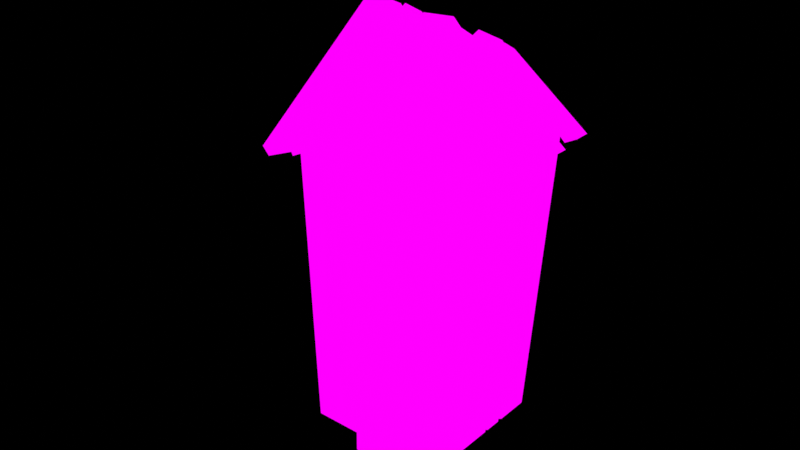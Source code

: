 # Source: quackles_OutHouse.blend  (saved by Blender 3.4.6; exported with 4.5.12 LTS)
import bpy
from mathutils import Matrix  # noqa: F401  (used for matrix-valued properties, if any)

bpy.ops.wm.read_factory_settings(use_empty=True)
scene = bpy.context.scene
scene.name = 'Scene'

# ---- collections
col_asset = bpy.data.collections.new('ASSET'); scene.collection.children.link(col_asset)

# ---- images (referenced by path relative to the original .blend; pixels are not part of the script)
import os
ASSET_DIR = os.environ.get("B2B_ASSET_DIR", "")  # directory of the original .blend (textures are referenced by path, not embedded)
HERE = os.path.dirname(os.path.abspath(__file__))  # packed textures are extracted next to this script under _unpacked/

def load_image(name, relpath, width, height, colorspace="sRGB"):
    """Load a texture the original file referenced (path relative to the .blend, or extracted next to this script)."""
    p = next((c for c in (os.path.join(HERE, relpath), os.path.join(ASSET_DIR, relpath)) if relpath and os.path.exists(c)), "")
    if p:
        img = bpy.data.images.load(p, check_existing=True)
        img.name = name
    else:  # same state as the original file: an image datablock whose file is absent (Cycles renders it pink)
        img = bpy.data.images.new(name, width, height)
        img.source = "FILE"
        img.filepath = "//" + (relpath or name)
    img.colorspace_settings.name = colorspace
    return img
img_xmasgamejam_color512_png = load_image('xmasGamejam_color512.png', 'xmasGamejam_color512.png', 1024, 1024, 'sRGB')

# ---- materials (node trees are filled in below, after node groups)
mat_gradient = bpy.data.materials.new('Gradient')
mat_gradient.use_transparent_shadow = False

# ---- node groups
ng_auto_smooth = bpy.data.node_groups.new('Auto Smooth', 'GeometryNodeTree')
_s = ng_auto_smooth.interface.new_socket(name='Geometry', in_out='OUTPUT', socket_type='NodeSocketGeometry')
_s = ng_auto_smooth.interface.new_socket(name='Geometry', in_out='INPUT', socket_type='NodeSocketGeometry')
_s = ng_auto_smooth.interface.new_socket(name='Angle', in_out='INPUT', socket_type='NodeSocketFloat')
_s.subtype = 'ANGLE'
_s.min_value = 0.0
_s.max_value = 3.142
ng_auto_smooth.is_modifier = True
_N = ng_auto_smooth.nodes; _L = ng_auto_smooth.links
n0 = _N.new('NodeGroupOutput'); n0.name = 'Group Output'; n0.location = (480, -100)
n1 = _N.new('NodeGroupInput'); n1.name = 'Group Input'; n1.location = (-420, -300)
n2 = _N.new('NodeGroupInput'); n2.name = 'Group Input.001'; n2.location = (-60, -100)
n3 = _N.new('GeometryNodeSetShadeSmooth'); n3.name = 'Set Shade Smooth'; n3.location = (120, -100)
n3.domain = 'EDGE'
n4 = _N.new('GeometryNodeSetShadeSmooth'); n4.name = 'Set Shade Smooth.001'; n4.location = (300, -100)
n5 = _N.new('GeometryNodeInputMeshEdgeAngle'); n5.name = 'Edge Angle'; n5.location = (-420, -220)
n6 = _N.new('GeometryNodeInputEdgeSmooth'); n6.name = 'Is Edge Smooth'; n6.location = (-60, -160)
n7 = _N.new('GeometryNodeInputShadeSmooth'); n7.name = 'Is Face Smooth'; n7.location = (-240, -340)
n8 = _N.new('FunctionNodeBooleanMath'); n8.name = 'Boolean Math'; n8.location = (-60, -220)
n9 = _N.new('FunctionNodeCompare'); n9.name = 'Compare'; n9.location = (-240, -180)
n9.operation = 'LESS_EQUAL'
_L.new(n5.outputs[0], n9.inputs[0])
_L.new(n4.outputs[0], n0.inputs[0])
_L.new(n1.outputs[1], n9.inputs[1])
_L.new(n9.outputs[0], n8.inputs[0])
_L.new(n7.outputs[0], n8.inputs[1])
_L.new(n2.outputs[0], n3.inputs[0])
_L.new(n6.outputs[0], n3.inputs[1])
_L.new(n3.outputs[0], n4.inputs[0])
_L.new(n8.outputs[0], n3.inputs[2])
n0.is_active_output = True

# ---- material node trees
mat_gradient.use_nodes = True; mat_gradient.node_tree.nodes.clear()
_N = mat_gradient.node_tree.nodes; _L = mat_gradient.node_tree.links
n0 = _N.new('ShaderNodeOutputMaterial'); n0.name = 'Material Output'; n0.location = (240, 300)
n1 = _N.new('ShaderNodeBsdfPrincipled'); n1.name = 'Principled BSDF'; n1.location = (-400, 100)
n1.distribution = 'GGX'
n1.subsurface_method = 'RANDOM_WALK_SKIN'
n1.inputs[2].default_value = 0.7227
n1.inputs[3].default_value = 1.45
n1.inputs[13].default_value = 0.3273
n1.inputs[27].default_value = (0.0, 0.0, 0.0, 1.0)
n1.inputs[28].default_value = 1.0
n2 = _N.new('ShaderNodeTexImage'); n2.name = 'Image Texture'; n2.location = (-720, 220)
n2.image = img_xmasgamejam_color512_png
n3 = _N.new('ShaderNodeEmission'); n3.name = 'Emission'; n3.location = (80, 300)
n4 = _N.new('ShaderNodeMapRange'); n4.name = 'Map Range'; n4.location = (-420, 480)
n4.inputs[1].default_value = 0.32
n5 = _N.new('ShaderNodeAmbientOcclusion'); n5.name = 'Ambient Occlusion'; n5.location = (-600, 500)
n5.samples = 32
n5.inputs[1].default_value = 0.23
n6 = _N.new('ShaderNodeMix'); n6.name = 'Mix'; n6.location = (-80, 300)
n6.mute = True
n6.data_type = 'RGBA'
n6.blend_type = 'MULTIPLY'
n6.inputs[0].default_value = 0.5667
_L.new(n2.outputs[0], n1.inputs[0])
_L.new(n6.outputs[2], n3.inputs[0])
_L.new(n2.outputs[0], n6.inputs[6])
_L.new(n4.outputs[0], n6.inputs[7])
_L.new(n5.outputs[0], n4.inputs[0])
_L.new(n3.outputs[0], n0.inputs[0])
n0.is_active_output = True

# ---- meshes
me_cube_010 = bpy.data.meshes.new('Cube.010')
me_cube_010.from_pydata([(24.2, 0.7465, 0.4136), (24.31, 0.7465, 0.6956), (22.45, 1.197, 0.4147), (22.56, 1.197, 0.6967), (24.12, 2.527, 0.4137), (24.23, 2.527, 0.6957), (23.06, -0.7542, -0.5752), (23.23, -0.7542, -0.3725), (20.32, 0.5309, -0.5736), (20.49, 0.5309, -0.3709), (22.93, 1.941, -0.575), (23.1, 1.941, -0.3723), (-2.92, -1.225, -1.048), (-6.362, -0.3496, 1.058), (-2.92, 25.51, -1.048), (-2.854, 32.96, 0.8515), (23.96, -1.375, -1.048), (27.41, 0.6577, 1.319), (23.96, 25.51, -1.048), (23.9, 32.96, 0.9305), (-1.41, -1.117, -0.9754), (22.76, 28.89, 1.043), (22.53, -1.346, -0.9753), (-0.9012, 29.5, 0.9078), (-1.41, 23.54, -0.9754), (22.53, 23.47, -0.9753), (10.46, 30.05, 1.393), (10.52, 0.5271, 1.927), (24.11, 0.5826, 1.236), (-3.971, -0.3306, 1.022), (17.17, 1.289, 1.23), (11.11, 0.8323, 1.223), (16.66, 1.196, 1.252), (14.72, 0.9749, 1.315), (3.425, -1.28, 1.22), (2.814, -0.09455, 1.075), (11.72, 0.5334, 1.922), (3.391, 0.1568, 1.585), (3.053, 0.1196, 1.55), (10.32, -1.181, 1.175), (16.4, 0.5725, 1.735), (20.93, -0.1816, 1.198), (21.37, 0.611, 1.532), (16.94, 0.5767, 1.687), (21.89, 0.5366, 1.226), (22.34, 0.6185, 1.492), (-1.969, -0.2463, 1.06), (-1.457, -0.2286, 1.089), (-2.531, -0.1507, 1.251), (-1.852, -0.1155, 1.32), (10.52, 2.08, 1.91), (24.11, 2.136, 1.224), (-3.971, 1.222, 1.022), (17.76, 2.726, 1.23), (11.08, 2.385, 1.223), (16.63, 2.748, 1.252), (14.69, 2.528, 1.315), (3.425, 0.2729, 1.22), (2.814, 1.458, 1.075), (11.72, 2.086, 1.898), (3.391, 1.71, 1.585), (3.053, 1.673, 1.55), (10.32, 0.3723, 1.175), (16.4, 2.125, 1.735), (21.52, 1.256, 1.198), (21.37, 2.164, 1.532), (16.94, 2.13, 1.687), (21.89, 2.09, 1.226), (22.34, 2.172, 1.492), (-1.969, 1.307, 1.06), (-1.457, 1.324, 1.089), (-2.531, 1.402, 1.251), (-1.852, 1.438, 1.32), (-2.117, 10.9, -0.9754), (-2.016, 12.36, -0.3266), (-2.397, 27.13, -0.3248), (23.67, 10.9, -0.9754), (23.57, 8.373, -0.4472), (23.26, 27.13, -0.4457), (5.954, 21.62, -0.3642), (6.079, 16.28, -0.3648), (15.13, 21.84, -0.4074), (15.26, 16.5, -0.408), (10.48, 24.4, -0.3855), (10.73, 13.72, -0.3867), (6.589, 16.62, -0.7998), (6.478, 21.32, -0.7998), (10.49, 23.76, -0.7998), (14.62, 21.51, -0.7998), (14.73, 16.81, -0.7998), (32.24, -1.135, 1.277), (27.2, 36.19, 0.898), (10.28, 37.82, 1.318), (10.31, -0.9617, 2.009), (34.01, 3.697, 1.152), (31.42, 2.797, 1.238), (10.33, 6.1, 1.883), (10.41, 7.097, 1.877), (30.7, 11.33, 1.171), (31.6, 9.869, 1.151), (10.29, 11.27, 1.792), (10.34, 11.69, 1.784), (30.46, 16.55, 1.082), (29.86, 15.4, 1.14), (10.2, 19.74, 1.69), (10.45, 20.22, 1.638), (27.89, 25.9, 1.034), (30.35, 24.08, 0.9663), (10.3, 25.41, 1.515), (10.68, 26.14, 1.556), (27.99, 31.01, 0.9448), (27.31, 30.14, 0.9885), (10.25, 33.81, 1.415), (10.44, 34.35, 1.394), (-13.03, -2.44, 0.8767), (-7.609, 36.71, 0.6557), (-12.96, 3.212, 0.8488), (-12.28, 2.37, 0.8448), (-12.24, 10.41, 0.763), (-12.46, 9.518, 0.8298), (-10.37, 18.84, 0.7853), (-12.44, 18.05, 0.7477), (-10.91, 23.88, 0.6969), (-9.473, 23.02, 0.7617), (-8.352, 31.33, 0.6789), (-10.04, 30.57, 0.6379), (30.55, -2.189, 1.241), (25.76, 35.36, 0.854), (10.52, 36.87, 1.258), (10.52, -1.895, 1.935), (32.24, 2.419, 1.113), (29.86, 2.459, 1.196), (10.52, 5.84, 1.809), (10.52, 6.207, 1.762), (29.14, 9.975, 1.144), (30.02, 9.543, 1.11), (10.52, 10.38, 1.676), (10.52, 10.76, 1.712), (28.92, 15.01, 1.049), (28.39, 15.17, 1.095), (10.52, 18.82, 1.575), (10.52, 19.18, 1.579), (26.52, 24.72, 0.9933), (28.62, 24.19, 0.9154), (10.52, 24.38, 1.455), (10.52, 24.76, 1.462), (26.61, 29.87, 0.9048), (25.73, 29.95, 0.939), (10.48, 33.24, 1.35), (10.52, 33.38, 1.333), (-11.08, -2.993, 0.8345), (-5.891, 36.07, 0.6181), (-11.09, 2.636, 0.7629), (-10.43, 2.747, 0.8025), (-10.69, 9.604, 0.744), (-10.62, 9.541, 0.7439), (-8.665, 17.88, 0.75), (-10.58, 17.47, 0.6611), (-9.456, 22.78, 0.6278), (-7.411, 22.93, 0.7086), (-6.695, 30.61, 0.6448), (-8.215, 30.29, 0.6042), (-2.084, 12.19, -0.7209), (-2.05, 12.5, -0.5637), (23.6, 9.849, -0.5677), (23.64, 10.95, -0.8202), (23.64, 10.12, -0.8202), (23.64, 9.998, -0.7863), (-2.086, 11.27, -0.7239), (-2.081, 11.34, -0.684), (23.6, 9.154, -0.5337), (23.61, 9.279, -0.5677), (-2.048, 11.91, -0.5268), (-2.053, 11.84, -0.5667), (-2.92, 3.44, -1.048), (-2.92, 4.639, -1.048), (-5.593, 6.952, 1.013), (-5.671, 6.206, 1.017), (-4.8, 14.48, 0.9661), (-4.908, 13.45, 0.9725), (-2.92, 14.64, -1.048), (-2.92, 15.37, -1.048), (-3.609, 25.79, 0.896), (-3.686, 25.05, 0.9005), (-2.92, 20.88, -1.048), (-2.92, 21.8, -1.048), (23.96, 6.868, -1.048), (23.96, 5.877, -1.048), (26.65, 7.657, 1.235), (26.57, 8.395, 1.226), (23.96, 18.88, -1.048), (23.96, 17.82, -1.048), (24.6, 26.46, 1.009), (24.47, 27.73, 0.9934), (25.3, 20.03, 1.086), (25.25, 20.51, 1.08), (23.96, 14.55, -1.048), (23.96, 13.8, -1.048), (10.91, 35.03, 1.317), (10.16, 35.04, 1.315), (20.85, 33.44, 1.021), (20.13, 33.56, 1.043), (17.92, 25.1, -1.048), (18.66, 25.1, -1.048), (5.288, 34.26, 1.142), (4.587, 34.15, 1.117), (8.811, 25.51, -1.048), (9.56, 25.51, -1.048), (12.35, 25.51, -1.048), (13.09, 25.48, -1.048), (2.117, 25.51, -1.048), (2.865, 25.51, -1.048), (1.406, 33.64, 1.003), (0.6769, 33.52, 0.9773), (-4.968, 6.547, 1.016), (-2.256, 4.007, -1.047), (-4.189, 13.93, 0.9702), (-2.255, 14.97, -1.048), (-2.983, 25.39, 0.8987), (-2.255, 21.22, -1.048), (25.94, 7.995, 1.232), (23.3, 6.342, -1.047), (23.87, 27.06, 1.002), (23.3, 18.32, -1.048), (24.61, 20.24, 1.084), (23.3, 14.14, -1.048), (18.28, 24.75, -1.045), (20.48, 33.16, 1.035), (9.191, 24.85, -1.045), (4.942, 33.54, 1.133), (12.7, 24.84, -1.045), (10.52, 34.38, 1.32), (1.048, 32.92, 0.9939), (2.497, 24.85, -1.045), (26.53, -22.48, 0.5678), (21.77, -2.867, 0.6062), (26.13, -21.59, 0.3854), (21.9, -3.963, 0.4601), (25.14, -21.83, 0.3867), (25.54, -22.73, 0.5692), (20.78, -3.109, 0.6075), (20.91, -4.205, 0.4615), (25.33, -20.88, -0.2612), (19.84, 0.3584, -0.5644), (25.15, -20.74, -0.4016), (20.74, -4.194, -0.7746), (24.16, -20.98, -0.4002), (24.34, -21.13, -0.2598), (18.85, 0.1164, -0.563), (19.75, -4.436, -0.7733), (24.67, -20.62, -0.8634), (27.77, -26.28, 0.8822), (20.37, -0.0112, -0.8372), (21.78, 0.9146, 0.8296), (23.28, -6.35, 0.8), (23.27, -7.406, 0.9987), (21.47, -5.401, -0.814), (21.32, -6.235, -0.6934), (26.33, -20.31, 0.8998), (26.74, -18.94, 0.8021), (23.81, -17.02, -0.8392), (24.44, -16.28, -0.8797), (24.7, -13.48, 0.9391), (25.45, -13.77, 0.7741), (22.66, -11.76, -0.7082), (23.41, -11.85, -0.8299), (22.52, -3.05, 0.8496), (20.89, -3.011, -0.8076), (23.95, -10.42, 0.9395), (21.64, -7.352, -0.6444), (26.14, -16.84, 0.7088), (23.95, -14.1, -0.8359), (27.22, -23.81, 0.9382), (24.2, -18.76, -0.8848), (21.86, -8.474, -0.6994), (22.04, -1.28, 0.8), (23.18, -10.36, 0.1748), (25.26, -15.44, 0.1681), (23.09, -9.522, 0.2883), (23.85, -12.63, 0.2864), (25.14, -14.25, 0.3436), (24.84, -13.2, 0.297), (23.71, -11.9, 0.3251), (25.59, -16.34, 0.2777), (23.35, -10.43, 0.3262), (25.46, -15.59, 0.3364), (24.54, -12.95, 0.053), (23.59, -12.52, 0.04633), (29.19, -25.93, 0.8802), (26.1, -20.27, -0.8654), (23.1, 0.71, 0.8279), (21.69, -0.2158, -0.8389), (23.95, -2.701, 0.8476), (24.71, -6.001, 0.7981), (22.31, -2.663, -0.8096), (22.89, -5.052, -0.816), (28.64, -23.46, 0.9362), (27.75, -19.96, 0.8978), (25.62, -18.42, -0.8867), (25.24, -16.67, -0.8411), (27.56, -16.49, 0.7068), (26.87, -13.42, 0.7722), (23.29, -8.126, -0.7013), (24.08, -11.41, -0.7101), (25.37, -13.75, -0.8379), (24.83, -11.51, -0.8319), (24.69, -7.058, 0.9967), (22.75, -5.887, -0.6953), (25.87, -15.93, -0.8817), (28.17, -18.6, 0.8002), (25.27, -12.28, 0.2845), (26.12, -13.13, 0.9371), (25.96, -12.6, 0.05107), (23.47, -0.932, 0.798), (25.37, -10.07, 0.9376), (23.07, -7.003, -0.6463), (24.61, -10.01, 0.1729), (26.69, -15.09, 0.1662), (24.51, -9.174, 0.2864), (27.02, -16.0, 0.2758), (25.13, -11.55, 0.3231), (26.57, -13.9, 0.3417), (26.27, -12.85, 0.2951), (24.77, -10.08, 0.3243), (26.89, -15.24, 0.3344), (25.01, -12.18, 0.0444), (19.72, 24.21, -0.2427), (19.73, 18.91, -0.2837), (21.71, 24.05, -0.253), (21.13, 18.79, -0.3043), (22.92, 23.93, -0.3128), (21.03, 18.78, -0.3603), (19.57, 18.89, -0.3743), (19.05, 24.2, -0.422), (17.84, 24.32, -0.3623), (18.77, 18.97, -0.327), (18.12, 24.32, -0.288), (21.29, 18.8, -0.2506), (19.3, 18.96, -0.2403), (22.5, 18.68, -0.3104), (22.23, 18.68, -0.3846), (20.62, 18.79, -0.4299), (18.63, 18.95, -0.4196), (17.42, 19.07, -0.3599), (17.7, 19.07, -0.2856), (21.54, 24.04, -0.3067), (20.14, 24.16, -0.2861), (19.99, 24.14, -0.3767), (21.45, 24.03, -0.3627), (19.18, 24.22, -0.3294)], [], [(0, 3, 2), (3, 4, 2), (2, 4, 0), (5, 3, 1), (6, 9, 8), (9, 10, 8), (11, 9, 7), (187, 17, 16), (197, 189, 186), (28, 25, 22), (29, 12, 20), (28, 16, 17), (20, 16, 22), (23, 21, 26), (20, 25, 24), (24, 29, 20), (25, 23, 24), (33, 32, 40), (37, 39, 27), (43, 41, 42), (45, 28, 17), (47, 38, 49), (29, 48, 13), (32, 56, 55), (38, 58, 61), (39, 57, 62), (27, 62, 50), (30, 66, 53), (49, 70, 47), (41, 53, 64), (45, 67, 44), (31, 59, 54), (48, 69, 71), (32, 63, 40), (33, 54, 56), (42, 64, 65), (46, 52, 69), (37, 57, 34), (28, 67, 51), (35, 70, 58), (164, 172, 163), (81, 87, 88), (79, 74, 80), (83, 78, 75), (82, 78, 81), (84, 74, 77), (82, 84, 77), (79, 83, 75), (79, 87, 83), (82, 88, 89), (79, 85, 86), (74, 84, 80), (78, 83, 81), (105, 107, 108), (109, 111, 112), (91, 113, 110), (101, 103, 104), (95, 93, 90), (97, 99, 100), (105, 123, 120), (109, 125, 122), (115, 113, 92), (101, 121, 118), (117, 93, 96), (97, 119, 116), (141, 143, 138), (145, 147, 142), (127, 149, 128), (137, 139, 134), (131, 129, 132), (133, 135, 130), (141, 159, 144), (145, 161, 148), (151, 149, 160), (137, 157, 140), (153, 129, 150), (133, 155, 136), (92, 127, 128), (93, 126, 90), (96, 131, 132), (97, 130, 94), (100, 135, 136), (101, 134, 98), (104, 139, 140), (105, 138, 102), (108, 143, 144), (109, 142, 106), (113, 146, 110), (112, 147, 148), (94, 135, 99), (90, 131, 95), (98, 139, 103), (102, 143, 107), (106, 147, 111), (110, 127, 91), (92, 151, 115), (93, 150, 129), (96, 153, 117), (97, 152, 133), (100, 155, 119), (101, 154, 137), (104, 157, 121), (105, 156, 141), (108, 159, 123), (109, 158, 145), (113, 160, 149), (112, 161, 125), (116, 155, 152), (117, 150, 114), (118, 157, 154), (120, 159, 156), (122, 161, 158), (124, 151, 160), (165, 168, 166), (165, 169, 162), (164, 173, 171), (76, 168, 73), (170, 74, 172), (167, 173, 169), (176, 180, 175), (178, 184, 181), (182, 14, 185), (18, 193, 190), (191, 195, 196), (207, 199, 208), (14, 213, 210), (211, 205, 206), (209, 201, 202), (200, 18, 203), (194, 225, 224), (180, 216, 217), (208, 231, 230), (190, 222, 223), (181, 216, 178), (13, 174, 12), (209, 231, 198), (185, 218, 182), (196, 224, 225), (211, 232, 212), (183, 219, 184), (202, 227, 226), (210, 232, 233), (187, 220, 188), (203, 227, 200), (175, 214, 176), (186, 220, 221), (206, 229, 228), (174, 214, 215), (192, 223, 222), (207, 229, 204), (234, 237, 235), (239, 241, 238), (237, 240, 235), (236, 239, 238), (236, 241, 237), (234, 240, 239), (242, 245, 243), (247, 249, 246), (245, 248, 243), (244, 247, 246), (245, 246, 249), (243, 247, 242), (252, 275, 267), (273, 258, 272), (269, 278, 276), (271, 286, 277), (256, 266, 254), (261, 271, 277), (283, 259, 261), (250, 272, 251), (277, 283, 261), (283, 270, 259), (257, 255, 278), (267, 275, 266), (282, 284, 268), (264, 276, 287), (268, 278, 255), (263, 285, 280), (274, 269, 276), (313, 291, 294), (298, 297, 299), (315, 318, 307), (304, 312, 305), (295, 292, 294), (308, 317, 304), (319, 308, 309), (289, 296, 298), (317, 308, 319), (319, 300, 324), (307, 318, 306), (294, 292, 313), (314, 323, 320), (316, 303, 325), (318, 314, 306), (324, 300, 301), (302, 316, 315), (259, 308, 261), (284, 318, 278), (250, 298, 273), (258, 299, 297), (284, 320, 323), (262, 310, 279), (283, 317, 319), (251, 289, 250), (269, 302, 315), (286, 305, 312), (280, 324, 321), (268, 311, 262), (266, 313, 292), (266, 293, 254), (275, 290, 313), (277, 312, 317), (267, 295, 294), (267, 291, 252), (287, 303, 264), (272, 297, 296), (255, 314, 268), (260, 298, 299), (278, 316, 276), (269, 307, 257), (263, 322, 301), (263, 300, 270), (285, 319, 324), (274, 303, 302), (259, 300, 309), (265, 304, 305), (271, 308, 304), (254, 295, 256), (282, 310, 320), (276, 325, 287), (255, 307, 306), (280, 322, 281), (272, 288, 251), (338, 328, 326), (337, 330, 328), (333, 343, 334), (335, 347, 349), (334, 344, 336), (336, 338, 326), (327, 337, 338), (329, 339, 337), (329, 340, 339), (331, 341, 340), (332, 342, 341), (335, 342, 332), (335, 344, 343), (335, 338, 344), (331, 347, 332), (329, 348, 331), (327, 345, 329), (327, 349, 346), (0, 1, 3), (3, 5, 4), (6, 7, 9), (9, 11, 10), (187, 188, 17), (197, 194, 189), (28, 21, 25), (29, 13, 12), (28, 22, 16), (20, 12, 16), (20, 22, 25), (24, 23, 29), (25, 21, 23), (40, 36, 33), (36, 31, 33), (37, 34, 39), (43, 30, 41), (45, 44, 28), (47, 35, 38), (29, 46, 48), (32, 33, 56), (38, 35, 58), (39, 34, 57), (27, 39, 62), (30, 43, 66), (49, 72, 70), (41, 30, 53), (45, 68, 67), (31, 36, 59), (48, 46, 69), (32, 55, 63), (33, 31, 54), (42, 41, 64), (46, 29, 52), (37, 60, 57), (28, 44, 67), (35, 47, 70), (164, 170, 172), (81, 83, 87), (79, 75, 74), (82, 77, 78), (79, 86, 87), (82, 81, 88), (79, 80, 85), (105, 102, 107), (109, 106, 111), (91, 92, 113), (101, 98, 103), (95, 96, 93), (97, 94, 99), (105, 108, 123), (109, 112, 125), (115, 124, 113), (101, 104, 121), (117, 114, 93), (97, 100, 119), (141, 144, 143), (145, 148, 147), (127, 146, 149), (137, 140, 139), (131, 126, 129), (133, 136, 135), (141, 156, 159), (145, 158, 161), (151, 128, 149), (137, 154, 157), (153, 132, 129), (133, 152, 155), (92, 91, 127), (93, 129, 126), (96, 95, 131), (97, 133, 130), (100, 99, 135), (101, 137, 134), (104, 103, 139), (105, 141, 138), (108, 107, 143), (109, 145, 142), (113, 149, 146), (112, 111, 147), (94, 130, 135), (90, 126, 131), (98, 134, 139), (102, 138, 143), (106, 142, 147), (110, 146, 127), (92, 128, 151), (93, 114, 150), (96, 132, 153), (97, 116, 152), (100, 136, 155), (101, 118, 154), (104, 140, 157), (105, 120, 156), (108, 144, 159), (109, 122, 158), (113, 124, 160), (112, 148, 161), (116, 119, 155), (117, 153, 150), (118, 121, 157), (120, 123, 159), (122, 125, 161), (124, 115, 151), (165, 162, 168), (165, 167, 169), (164, 163, 173), (76, 166, 168), (170, 77, 74), (167, 171, 173), (176, 179, 180), (178, 183, 184), (182, 15, 14), (18, 19, 193), (191, 192, 195), (207, 204, 199), (14, 15, 213), (211, 212, 205), (209, 198, 201), (200, 19, 18), (194, 197, 225), (180, 179, 216), (208, 199, 231), (190, 193, 222), (181, 217, 216), (13, 177, 174), (209, 230, 231), (185, 219, 218), (196, 195, 224), (211, 233, 232), (183, 218, 219), (202, 201, 227), (210, 213, 232), (187, 221, 220), (203, 226, 227), (175, 215, 214), (186, 189, 220), (206, 205, 229), (174, 177, 214), (192, 191, 223), (207, 228, 229), (234, 236, 237), (239, 240, 241), (237, 241, 240), (236, 234, 239), (236, 238, 241), (234, 235, 240), (242, 244, 245), (247, 248, 249), (245, 249, 248), (244, 242, 247), (245, 244, 246), (243, 248, 247), (252, 253, 275), (273, 260, 258), (269, 257, 278), (271, 265, 286), (256, 267, 266), (250, 273, 272), (283, 285, 270), (268, 262, 282), (262, 279, 282), (264, 274, 276), (268, 284, 278), (280, 281, 263), (263, 270, 285), (313, 290, 291), (298, 296, 297), (315, 316, 318), (304, 317, 312), (295, 293, 292), (289, 288, 296), (319, 309, 300), (310, 311, 320), (311, 314, 320), (316, 302, 303), (318, 323, 314), (301, 322, 321), (321, 324, 301), (259, 309, 308), (284, 323, 318), (250, 289, 298), (258, 260, 299), (284, 282, 320), (262, 311, 310), (283, 277, 317), (251, 288, 289), (269, 274, 302), (286, 265, 305), (280, 285, 324), (268, 314, 311), (266, 275, 313), (266, 292, 293), (275, 253, 290), (277, 286, 312), (267, 256, 295), (267, 294, 291), (287, 325, 303), (272, 258, 297), (255, 306, 314), (260, 273, 298), (278, 318, 316), (269, 315, 307), (263, 281, 322), (263, 301, 300), (285, 283, 319), (274, 264, 303), (259, 270, 300), (265, 271, 304), (271, 261, 308), (254, 293, 295), (282, 279, 310), (276, 316, 325), (255, 257, 307), (280, 321, 322), (272, 296, 288), (338, 337, 328), (337, 339, 330), (333, 342, 343), (335, 332, 347), (334, 343, 344), (336, 344, 338), (327, 329, 337), (329, 331, 340), (331, 332, 341), (335, 343, 342), (335, 327, 338), (331, 348, 347), (329, 345, 348), (327, 346, 345), (327, 335, 349)])
me_cube_010.polygons.foreach_set('use_smooth', [True] * 482)
_k = set([(12, 13), (14, 15), (16, 17), (18, 19), (20, 22), (20, 24), (20, 29), (21, 25), (22, 25), (22, 28), (23, 24), (24, 25), (27, 37), (27, 39), (27, 50), (28, 44), (29, 46), (30, 41), (30, 43), (30, 53), (31, 33), (31, 36), (31, 54), (32, 33), (32, 40), (32, 55), (33, 56), (34, 37), (34, 39), (34, 57), (35, 38), (35, 47), (35, 58), (36, 40), (36, 59), (37, 60), (38, 49), (38, 61), (39, 62), (40, 63), (41, 42), (41, 64), (42, 43), (42, 65), (43, 66), (44, 45), (44, 67), (46, 48), (46, 69), (47, 49), (47, 70), (49, 72), (50, 62), (51, 67), (52, 69), (53, 64), (53, 66), (54, 56), (54, 59), (55, 56), (55, 63), (57, 60), (57, 62), (58, 61), (58, 70), (64, 65), (69, 71), (70, 72), (74, 77), (79, 80), (79, 83), (80, 84), (80, 85), (81, 82), (81, 83), (82, 84), (82, 89), (90, 93), (90, 95), (90, 126), (91, 92), (91, 110), (91, 127), (92, 113), (92, 115), (92, 128), (93, 96), (93, 114), (93, 129), (94, 97), (94, 99), (94, 130), (95, 96), (95, 131), (96, 117), (96, 132), (97, 100), (97, 116), (97, 133), (98, 101), (98, 103), (98, 134), (99, 100), (99, 135), (100, 119), (100, 136), (101, 104), (101, 118), (101, 137), (102, 105), (102, 107), (102, 138), (103, 104), (103, 139), (104, 121), (104, 140), (105, 108), (105, 120), (105, 141), (106, 109), (106, 111), (106, 142), (107, 108), (107, 143), (108, 123), (108, 144), (109, 112), (109, 122), (109, 145), (110, 113), (110, 146), (111, 112), (111, 147), (112, 125), (112, 148), (113, 124), (113, 149), (114, 117), (114, 150), (115, 124), (115, 151), (116, 119), (116, 152), (117, 153), (118, 121), (118, 154), (119, 155), (120, 123), (120, 156), (121, 157), (122, 125), (122, 158), (123, 159), (124, 160), (125, 161), (126, 129), (126, 131), (127, 128), (127, 146), (128, 149), (128, 151), (129, 132), (129, 150), (130, 133), (130, 135), (131, 132), (132, 153), (133, 136), (133, 152), (134, 137), (134, 139), (135, 136), (136, 155), (137, 140), (137, 154), (138, 141), (138, 143), (139, 140), (140, 157), (141, 144), (141, 156), (142, 145), (142, 147), (143, 144), (144, 159), (145, 148), (145, 158), (146, 149), (147, 148), (148, 161), (149, 160), (150, 153), (151, 160), (152, 155), (154, 157), (156, 159), (158, 161), (162, 165), (163, 164), (166, 168), (167, 169), (170, 172), (171, 173), (174, 177), (175, 176), (178, 181), (179, 180), (182, 185), (183, 184), (186, 189), (187, 188), (190, 193), (191, 192), (194, 197), (195, 196), (198, 209), (199, 208), (200, 203), (201, 202), (204, 207), (205, 206), (210, 213), (211, 212), (214, 215), (216, 217), (218, 219), (220, 221), (222, 223), (224, 225), (226, 227), (228, 229), (230, 231), (232, 233), (234, 235), (234, 236), (234, 239), (235, 237), (235, 240), (236, 238), (237, 241), (238, 239), (238, 241), (239, 240), (240, 241), (242, 243), (242, 244), (242, 247), (243, 245), (243, 248), (244, 245), (244, 246), (245, 249), (246, 247), (246, 249), (247, 248), (248, 249), (250, 251), (250, 273), (250, 289), (251, 272), (252, 253), (252, 267), (252, 291), (253, 275), (253, 290), (254, 256), (254, 266), (254, 293), (255, 257), (255, 268), (255, 306), (256, 267), (256, 295), (257, 269), (257, 307), (258, 260), (258, 272), (258, 297), (259, 261), (259, 270), (259, 309), (260, 273), (260, 299), (261, 271), (261, 308), (262, 268), (262, 279), (262, 311), (263, 270), (263, 281), (263, 301), (264, 274), (264, 287), (264, 303), (265, 271), (265, 286), (265, 305), (266, 275), (266, 292), (267, 294), (268, 314), (269, 274), (269, 315), (270, 300), (271, 304), (272, 296), (273, 298), (274, 302), (275, 313), (276, 278), (276, 287), (277, 283), (277, 286), (278, 284), (279, 282), (279, 310), (280, 281), (280, 285), (281, 322), (282, 284), (283, 285), (286, 312), (288, 289), (288, 296), (289, 298), (290, 291), (290, 313), (291, 294), (292, 293), (292, 313), (293, 295), (294, 295), (296, 297), (297, 299), (298, 299), (300, 301), (300, 309), (301, 322), (302, 303), (302, 315), (303, 325), (304, 305), (304, 308), (305, 312), (306, 307), (306, 314), (307, 315), (308, 309), (310, 311), (310, 320), (311, 314), (312, 317), (316, 318), (316, 325), (317, 319), (318, 323), (319, 324), (320, 323), (321, 322), (321, 324), (326, 328), (326, 336), (327, 329), (327, 335), (328, 330), (329, 331), (330, 339), (331, 332), (332, 335), (333, 334), (333, 342), (334, 336), (337, 338), (337, 339), (338, 344), (339, 340), (340, 341), (341, 342), (342, 343), (343, 344)])
me_cube_010.attributes.new('sharp_edge', 'BOOLEAN', 'EDGE').data.foreach_set('value', [ (min(e.vertices), max(e.vertices)) in _k for e in me_cube_010.edges])
_uv = me_cube_010.uv_layers.new(name='UVMap')
_uv.uv.foreach_set('vector', [0.04548, 0.1442, 0.09582, 0.2652, 0.04567, 0.2733, 0.09582, 0.2281, 0.0455, 0.1132, 0.04567, 0.2362, 0.04567, 0.322, 0.0455, 0.1991, 0.04548, 0.193, 0.09565, 0.191, 0.09582, 0.314, 0.09563, 0.1849, 0.0515, 0.1174, 0.08783, 0.2481, 0.05178, 0.2604, 0.08783, 0.2696, 0.05152, 0.08954, 0.05178, 0.2818, 0.08757, 0.1632, 0.08783, 0.3555, 0.08754, 0.1539, 0.6547, 0.5533, 0.6607, 0.6224, 0.6547, 0.5533, 0.6547, 0.5533, 0.6592, 0.6197, 0.6547, 0.5533, 0.6559, 0.6268, 0.6522, 0.5644, 0.6522, 0.5644, 0.6055, 0.5945, 0.6081, 0.5621, 0.6107, 0.5633, 0.6559, 0.5981, 0.6547, 0.5621, 0.6607, 0.5991, 0.6107, 0.5633, 0.6547, 0.5621, 0.6522, 0.5633, 0.6108, 0.567, 0.6526, 0.5684, 0.6313, 0.5732, 0.6107, 0.6159, 0.6522, 0.6159, 0.6107, 0.6159, 0.6107, 0.5078, 0.6055, 0.5352, 0.6107, 0.5078, 0.6522, 0.5407, 0.6108, 0.567, 0.6107, 0.5407, 0.6387, 0.5991, 0.642, 0.5981, 0.6416, 0.6056, 0.619, 0.6033, 0.631, 0.5969, 0.6314, 0.609, 0.6425, 0.6049, 0.6494, 0.5972, 0.6502, 0.6025, 0.6519, 0.6018, 0.6559, 0.5978, 0.6607, 0.5991, 0.6106, 0.5955, 0.6184, 0.6027, 0.6099, 0.5991, 0.6055, 0.5945, 0.6087, 0.5981, 0.6021, 0.595, 0.642, 0.5604, 0.6386, 0.5613, 0.642, 0.5604, 0.6184, 0.5776, 0.618, 0.5702, 0.6184, 0.5776, 0.631, 0.5592, 0.6191, 0.5599, 0.631, 0.5592, 0.6314, 0.5839, 0.631, 0.5717, 0.6314, 0.5839, 0.6429, 0.5726, 0.6425, 0.5797, 0.6439, 0.5726, 0.6099, 0.574, 0.6106, 0.5704, 0.6106, 0.5704, 0.6494, 0.5595, 0.6439, 0.56, 0.6505, 0.5595, 0.6519, 0.5767, 0.6511, 0.5725, 0.6511, 0.5725, 0.6324, 0.5725, 0.6335, 0.5834, 0.6324, 0.5725, 0.6087, 0.5729, 0.6097, 0.5699, 0.6087, 0.5729, 0.642, 0.5729, 0.6416, 0.5805, 0.6416, 0.5805, 0.6387, 0.5613, 0.6324, 0.5599, 0.6386, 0.5613, 0.6502, 0.5773, 0.6505, 0.5721, 0.6502, 0.5773, 0.6097, 0.5574, 0.6055, 0.5568, 0.6097, 0.5574, 0.619, 0.5781, 0.6191, 0.5724, 0.6191, 0.5724, 0.6559, 0.5601, 0.6511, 0.56, 0.6559, 0.5601, 0.618, 0.5576, 0.6106, 0.5578, 0.618, 0.5576, 0.633, 0.5557, 0.5941, 0.5562, 0.5941, 0.5557, 0.6343, 0.5474, 0.6211, 0.5216, 0.6343, 0.5216, 0.6173, 0.6274, 0.6023, 0.6139, 0.6176, 0.6196, 0.6259, 0.6315, 0.6501, 0.6355, 0.6015, 0.6355, 0.635, 0.6199, 0.6501, 0.6355, 0.6347, 0.6278, 0.6264, 0.6159, 0.6023, 0.6139, 0.6507, 0.6139, 0.635, 0.6199, 0.6264, 0.6159, 0.6507, 0.6139, 0.6173, 0.6274, 0.6259, 0.6315, 0.6015, 0.6355, 0.6079, 0.5474, 0.6211, 0.5216, 0.6211, 0.5474, 0.6475, 0.5474, 0.6343, 0.5216, 0.6475, 0.5216, 0.6079, 0.5474, 0.5947, 0.5216, 0.6079, 0.5216, 0.6023, 0.6139, 0.6264, 0.6159, 0.6176, 0.6196, 0.6501, 0.6355, 0.6259, 0.6315, 0.6347, 0.6278, 0.6168, 0.6081, 0.6099, 0.6252, 0.6078, 0.608, 0.6065, 0.5966, 0.5994, 0.6109, 0.5933, 0.5962, 0.589, 0.6203, 0.5923, 0.6059, 0.5979, 0.621, 0.6316, 0.5964, 0.625, 0.6132, 0.6176, 0.5963, 0.6468, 0.6146, 0.6535, 0.5965, 0.6536, 0.6154, 0.6396, 0.6081, 0.6345, 0.6264, 0.6323, 0.608, 0.6231, 0.6383, 0.6277, 0.6555, 0.6205, 0.6562, 0.6334, 0.6498, 0.6408, 0.6676, 0.6292, 0.6684, 0.6515, 0.6561, 0.6476, 0.6406, 0.6536, 0.6407, 0.6083, 0.65, 0.6191, 0.6696, 0.606, 0.6701, 0.5916, 0.6694, 0.5864, 0.6499, 0.5986, 0.65, 0.6003, 0.6383, 0.6043, 0.6576, 0.5934, 0.6584, 0.6213, 0.5329, 0.6302, 0.5222, 0.6143, 0.5219, 0.631, 0.5397, 0.6401, 0.5308, 0.6311, 0.5303, 0.6184, 0.6287, 0.6195, 0.6112, 0.6175, 0.6112, 0.6067, 0.5397, 0.6145, 0.5291, 0.6055, 0.5287, 0.5925, 0.5282, 0.5848, 0.5396, 0.5982, 0.5397, 0.5988, 0.5328, 0.6048, 0.5213, 0.5925, 0.5199, 0.6213, 0.5329, 0.6276, 0.5435, 0.6303, 0.5329, 0.631, 0.5397, 0.6403, 0.5509, 0.6457, 0.5398, 0.6231, 0.591, 0.6246, 0.6112, 0.6261, 0.5901, 0.6067, 0.5397, 0.6181, 0.5522, 0.6207, 0.5397, 0.5918, 0.5521, 0.5848, 0.5396, 0.5823, 0.5524, 0.5988, 0.5328, 0.6044, 0.5451, 0.606, 0.5328, 0.6216, 0.5382, 0.6444, 0.5354, 0.6219, 0.5371, 0.6216, 0.5679, 0.6515, 0.5665, 0.6539, 0.5674, 0.6215, 0.5768, 0.6504, 0.5719, 0.6219, 0.5758, 0.6218, 0.5772, 0.654, 0.5718, 0.6563, 0.5726, 0.6216, 0.582, 0.6507, 0.58, 0.6219, 0.581, 0.6217, 0.5825, 0.6494, 0.5806, 0.6516, 0.5815, 0.6215, 0.5918, 0.6483, 0.5865, 0.6219, 0.5907, 0.6218, 0.5923, 0.6491, 0.5863, 0.6513, 0.5873, 0.6216, 0.5983, 0.6487, 0.5966, 0.6219, 0.5971, 0.6217, 0.5984, 0.6455, 0.5975, 0.6477, 0.5983, 0.6218, 0.6086, 0.6457, 0.6034, 0.6478, 0.6044, 0.6215, 0.6079, 0.6444, 0.6032, 0.6219, 0.607, 0.6563, 0.5459, 0.6507, 0.5501, 0.653, 0.5505, 0.6539, 0.5429, 0.6504, 0.5454, 0.6528, 0.5459, 0.6516, 0.5509, 0.6483, 0.5538, 0.6505, 0.5543, 0.6513, 0.5542, 0.6487, 0.5595, 0.6509, 0.5601, 0.6477, 0.5605, 0.6444, 0.5633, 0.6466, 0.5637, 0.6478, 0.5639, 0.6444, 0.567, 0.6465, 0.5675, 0.6216, 0.5382, 0.596, 0.5362, 0.5935, 0.5369, 0.6216, 0.5679, 0.5901, 0.5654, 0.6219, 0.5669, 0.6215, 0.5768, 0.591, 0.5713, 0.5881, 0.572, 0.6218, 0.5772, 0.5883, 0.5721, 0.6219, 0.5762, 0.6216, 0.582, 0.5898, 0.58, 0.587, 0.5807, 0.6217, 0.5825, 0.5882, 0.5804, 0.6219, 0.5814, 0.6215, 0.5918, 0.5893, 0.5865, 0.5865, 0.5871, 0.6218, 0.5923, 0.5922, 0.5873, 0.6219, 0.5911, 0.6216, 0.5983, 0.594, 0.5973, 0.5914, 0.598, 0.6217, 0.5984, 0.5914, 0.5978, 0.6219, 0.5975, 0.6218, 0.6086, 0.5949, 0.6044, 0.6219, 0.6075, 0.6215, 0.6079, 0.5925, 0.6036, 0.5899, 0.6042, 0.5856, 0.5459, 0.5898, 0.5501, 0.5883, 0.5455, 0.5882, 0.5457, 0.5901, 0.5417, 0.5872, 0.5421, 0.5854, 0.5507, 0.5893, 0.5537, 0.5882, 0.5503, 0.5896, 0.5546, 0.594, 0.5599, 0.5922, 0.5542, 0.5888, 0.5605, 0.5925, 0.5635, 0.5914, 0.5602, 0.5924, 0.5644, 0.596, 0.5675, 0.5949, 0.5639, 0.633, 0.5332, 0.5941, 0.5327, 0.633, 0.5327, 0.633, 0.5488, 0.5941, 0.5493, 0.5941, 0.5488, 0.633, 0.5401, 0.5941, 0.5396, 0.633, 0.5396, 0.633, 0.5517, 0.5941, 0.5581, 0.5941, 0.5517, 0.633, 0.5659, 0.5941, 0.5723, 0.5941, 0.5659, 0.633, 0.5591, 0.5941, 0.5649, 0.5941, 0.5591, 0.6034, 0.6955, 0.6081, 0.5605, 0.6081, 0.5605, 0.6048, 0.691, 0.6081, 0.5605, 0.6081, 0.5605, 0.6069, 0.6839, 0.6081, 0.5605, 0.6081, 0.5605, 0.6547, 0.5533, 0.6556, 0.613, 0.6547, 0.5533, 0.6547, 0.5533, 0.6569, 0.6154, 0.6547, 0.5533, 0.6297, 0.5079, 0.6308, 0.5942, 0.6346, 0.5079, 0.6081, 0.5079, 0.6143, 0.5819, 0.6178, 0.5079, 0.6192, 0.5079, 0.6211, 0.587, 0.6285, 0.5079, 0.6357, 0.5079, 0.6481, 0.5843, 0.6423, 0.5079, 0.6493, 0.5835, 0.6547, 0.5079, 0.6436, 0.5079, 0.6613, 0.5807, 0.6567, 0.5383, 0.6598, 0.5807, 0.5969, 0.5217, 0.5939, 0.5619, 0.5984, 0.5218, 0.6378, 0.5217, 0.6581, 0.5687, 0.6363, 0.5218, 0.6582, 0.5217, 0.6579, 0.5623, 0.6567, 0.5217, 0.5969, 0.5383, 0.5941, 0.5784, 0.5926, 0.5783, 0.6021, 0.7, 0.6081, 0.5605, 0.6081, 0.5605, 0.6378, 0.5383, 0.6581, 0.5853, 0.6596, 0.5853, 0.5969, 0.5383, 0.5969, 0.5769, 0.5953, 0.5769, 0.6582, 0.5217, 0.6596, 0.564, 0.6567, 0.5218, 0.6378, 0.5383, 0.6549, 0.5791, 0.6564, 0.5791, 0.5952, 0.5604, 0.5984, 0.5218, 0.5969, 0.5217, 0.6369, 0.5217, 0.6547, 0.5633, 0.6354, 0.5218, 0.6378, 0.5217, 0.6546, 0.562, 0.6363, 0.5218, 0.6582, 0.5383, 0.6628, 0.5837, 0.6643, 0.5837, 0.6369, 0.5383, 0.6544, 0.5795, 0.6559, 0.5794, 0.5969, 0.5383, 0.5923, 0.5793, 0.5908, 0.5792, 0.6582, 0.5217, 0.6626, 0.5669, 0.6567, 0.5218, 0.6378, 0.5217, 0.656, 0.5648, 0.6363, 0.5218, 0.5969, 0.5217, 0.5922, 0.5628, 0.5984, 0.5218, 0.6596, 0.5791, 0.6567, 0.5383, 0.6581, 0.5791, 0.6378, 0.5383, 0.6563, 0.5819, 0.6578, 0.5818, 0.6109, 0.563, 0.6255, 0.5604, 0.6266, 0.5627, 0.6109, 0.6295, 0.6255, 0.6263, 0.6113, 0.6258, 0.6255, 0.5924, 0.6266, 0.5947, 0.6266, 0.5947, 0.6113, 0.5919, 0.6109, 0.5949, 0.6113, 0.5919, 0.6113, 0.5645, 0.6255, 0.5649, 0.6255, 0.5649, 0.6109, 0.6866, 0.6266, 0.6864, 0.6109, 0.6866, 0.6111, 0.5494, 0.6238, 0.5402, 0.6277, 0.5435, 0.6111, 0.5916, 0.6238, 0.5802, 0.611, 0.5887, 0.6238, 0.5662, 0.6277, 0.5694, 0.6277, 0.5694, 0.611, 0.573, 0.6111, 0.5753, 0.611, 0.573, 0.6238, 0.5448, 0.611, 0.5516, 0.6238, 0.5448, 0.6277, 0.6671, 0.6111, 0.673, 0.6111, 0.673, 0.6265, 0.5495, 0.628, 0.6553, 0.6256, 0.5506, 0.612, 0.5495, 0.613, 0.665, 0.6103, 0.6681, 0.6214, 0.563, 0.6209, 0.6237, 0.6201, 0.6165, 0.6156, 0.5519, 0.6177, 0.6092, 0.6158, 0.617, 0.6227, 0.5518, 0.6267, 0.6589, 0.624, 0.6562, 0.6138, 0.5495, 0.6156, 0.5519, 0.6158, 0.617, 0.6152, 0.6243, 0.6138, 0.6586, 0.6138, 0.5495, 0.6105, 0.5512, 0.6103, 0.6681, 0.6082, 0.6649, 0.6158, 0.617, 0.6152, 0.6243, 0.6138, 0.5495, 0.6152, 0.6243, 0.6154, 0.6522, 0.6138, 0.6586, 0.6222, 0.5597, 0.6235, 0.6692, 0.6209, 0.6237, 0.6256, 0.5506, 0.628, 0.6553, 0.6267, 0.6589, 0.619, 0.6264, 0.6202, 0.6263, 0.621, 0.6659, 0.6178, 0.5597, 0.6201, 0.6165, 0.6182, 0.6085, 0.621, 0.6659, 0.6209, 0.6237, 0.6235, 0.6692, 0.6179, 0.6559, 0.6159, 0.6279, 0.617, 0.6282, 0.6204, 0.5597, 0.6214, 0.563, 0.6201, 0.6165, 0.6563, 0.62, 0.6548, 0.5483, 0.6538, 0.5491, 0.6403, 0.5483, 0.6413, 0.6266, 0.6417, 0.5501, 0.6497, 0.5575, 0.6492, 0.5985, 0.6505, 0.5552, 0.6439, 0.5499, 0.646, 0.5887, 0.6457, 0.5499, 0.651, 0.5499, 0.655, 0.6224, 0.6529, 0.5499, 0.6421, 0.5483, 0.6441, 0.594, 0.6439, 0.5499, 0.6435, 0.5989, 0.6421, 0.5483, 0.6421, 0.6222, 0.6388, 0.5494, 0.6386, 0.6287, 0.6403, 0.5483, 0.6441, 0.594, 0.6421, 0.5483, 0.6435, 0.5989, 0.6435, 0.5989, 0.6437, 0.6179, 0.6442, 0.6014, 0.6505, 0.5552, 0.6492, 0.5985, 0.6518, 0.6294, 0.6529, 0.5499, 0.655, 0.6224, 0.6563, 0.62, 0.6493, 0.6272, 0.6485, 0.6003, 0.6473, 0.6004, 0.6484, 0.5937, 0.6461, 0.5552, 0.6465, 0.5883, 0.6492, 0.5985, 0.6493, 0.6272, 0.6518, 0.6294, 0.6442, 0.6014, 0.6437, 0.6179, 0.6462, 0.6204, 0.6487, 0.5552, 0.6484, 0.5937, 0.6497, 0.5575, 0.6138, 0.5586, 0.6138, 0.5311, 0.6138, 0.5311, 0.6202, 0.5537, 0.6209, 0.553, 0.6209, 0.553, 0.6105, 0.5414, 0.612, 0.541, 0.612, 0.541, 0.613, 0.5788, 0.6134, 0.5503, 0.613, 0.5788, 0.6202, 0.5537, 0.619, 0.5537, 0.6202, 0.5537, 0.6185, 0.5792, 0.6184, 0.5685, 0.6184, 0.5685, 0.6152, 0.5532, 0.6158, 0.5513, 0.6152, 0.5532, 0.6082, 0.5602, 0.6105, 0.5315, 0.6105, 0.5315, 0.6214, 0.5444, 0.6204, 0.5436, 0.6214, 0.5444, 0.6177, 0.5647, 0.6174, 0.5503, 0.6177, 0.5647, 0.617, 0.5542, 0.6159, 0.5541, 0.617, 0.5542, 0.621, 0.6476, 0.6185, 0.6477, 0.6185, 0.6477, 0.6267, 0.6458, 0.628, 0.6449, 0.6267, 0.6458, 0.6267, 0.6458, 0.624, 0.6451, 0.624, 0.6451, 0.628, 0.6449, 0.6294, 0.6453, 0.628, 0.6449, 0.6158, 0.5513, 0.6177, 0.5494, 0.6158, 0.5513, 0.6246, 0.5416, 0.6227, 0.5416, 0.6246, 0.5416, 0.6256, 0.5413, 0.6265, 0.541, 0.6265, 0.541, 0.6182, 0.546, 0.6178, 0.5336, 0.6178, 0.5336, 0.6103, 0.6481, 0.613, 0.6474, 0.6103, 0.6481, 0.6235, 0.6484, 0.621, 0.6476, 0.621, 0.6476, 0.6134, 0.5417, 0.612, 0.541, 0.6134, 0.5417, 0.6209, 0.553, 0.6201, 0.5512, 0.6201, 0.5512, 0.6214, 0.5444, 0.6222, 0.5436, 0.6222, 0.5436, 0.6179, 0.5765, 0.6178, 0.5687, 0.6179, 0.5765, 0.6179, 0.6451, 0.6154, 0.6441, 0.6154, 0.6441, 0.6159, 0.5541, 0.6152, 0.5532, 0.6159, 0.5541, 0.6204, 0.5436, 0.6178, 0.5436, 0.6204, 0.5436, 0.6138, 0.6457, 0.6154, 0.6441, 0.6138, 0.6457, 0.6174, 0.5416, 0.6156, 0.5416, 0.6174, 0.5416, 0.6156, 0.5416, 0.6138, 0.541, 0.6156, 0.5416, 0.624, 0.558, 0.6227, 0.5316, 0.6227, 0.5316, 0.619, 0.5537, 0.6184, 0.5531, 0.619, 0.5537, 0.6201, 0.5512, 0.6182, 0.5492, 0.6182, 0.5492, 0.6235, 0.5799, 0.6222, 0.5522, 0.6235, 0.5799, 0.617, 0.5542, 0.6178, 0.5534, 0.6178, 0.5534, 0.6103, 0.6481, 0.6082, 0.6473, 0.6082, 0.6473, 0.6138, 0.8648, 0.6029, 0.699, 0.6138, 0.699, 0.6029, 0.8648, 0.592, 0.699, 0.6029, 0.699, 0.6459, 0.699, 0.6353, 0.8648, 0.6353, 0.699, 0.6091, 0.5748, 0.5928, 0.5962, 0.6091, 0.5962, 0.6353, 0.699, 0.6247, 0.8648, 0.6247, 0.699, 0.6247, 0.699, 0.6138, 0.8648, 0.6138, 0.699, 0.6232, 0.9713, 0.642, 0.9739, 0.6235, 0.9844, 0.6347, 0.9604, 0.6476, 0.9534, 0.642, 0.9739, 0.6347, 0.9604, 0.6371, 0.935, 0.6476, 0.9534, 0.6279, 0.9461, 0.6167, 0.9294, 0.6371, 0.935, 0.6122, 0.9481, 0.5982, 0.9398, 0.6167, 0.9294, 0.6092, 0.9637, 0.5982, 0.9398, 0.6122, 0.9481, 0.6092, 0.9637, 0.6031, 0.9787, 0.5926, 0.9603, 0.6092, 0.9637, 0.6235, 0.9844, 0.6031, 0.9787, 0.5855, 0.5748, 0.5928, 0.5962, 0.5928, 0.5748, 0.6379, 0.5748, 0.6523, 0.5962, 0.6523, 0.5748, 0.624, 0.5748, 0.6379, 0.5962, 0.6379, 0.5748, 0.624, 0.5748, 0.6091, 0.5962, 0.624, 0.5962, 0.04548, 0.1442, 0.09563, 0.1361, 0.09582, 0.2652, 0.09582, 0.2281, 0.09565, 0.1052, 0.0455, 0.1132, 0.0515, 0.1174, 0.08754, 0.1052, 0.08783, 0.2481, 0.08783, 0.2696, 0.08757, 0.0773, 0.05152, 0.08954, 0.6547, 0.5533, 0.6594, 0.62, 0.6607, 0.6224, 0.6547, 0.5533, 0.657, 0.6157, 0.6592, 0.6197, 0.6559, 0.6268, 0.6526, 0.6239, 0.6522, 0.5644, 0.6055, 0.5945, 0.6021, 0.595, 0.6081, 0.5621, 0.6559, 0.5981, 0.6522, 0.5633, 0.6547, 0.5621, 0.6107, 0.5633, 0.6081, 0.5621, 0.6547, 0.5621, 0.6107, 0.6159, 0.6522, 0.6159, 0.6522, 0.6159, 0.6107, 0.5078, 0.6108, 0.534, 0.6055, 0.5352, 0.6522, 0.5407, 0.6526, 0.5684, 0.6108, 0.567, 0.6416, 0.6056, 0.6335, 0.6085, 0.6387, 0.5991, 0.6335, 0.6085, 0.6324, 0.5976, 0.6387, 0.5991, 0.619, 0.6033, 0.6191, 0.5976, 0.631, 0.5969, 0.6425, 0.6049, 0.6429, 0.5977, 0.6494, 0.5972, 0.6519, 0.6018, 0.6511, 0.5977, 0.6559, 0.5978, 0.6106, 0.5955, 0.618, 0.5953, 0.6184, 0.6027, 0.6055, 0.5945, 0.6097, 0.5951, 0.6087, 0.5981, 0.642, 0.5604, 0.6387, 0.5613, 0.6386, 0.5613, 0.6184, 0.5776, 0.618, 0.5702, 0.618, 0.5702, 0.631, 0.5592, 0.6191, 0.5599, 0.6191, 0.5599, 0.6314, 0.5839, 0.631, 0.5717, 0.631, 0.5717, 0.6429, 0.5726, 0.6425, 0.5797, 0.6425, 0.5797, 0.6099, 0.574, 0.6099, 0.574, 0.6106, 0.5704, 0.6494, 0.5595, 0.6429, 0.56, 0.6439, 0.56, 0.6519, 0.5767, 0.6519, 0.5767, 0.6511, 0.5725, 0.6324, 0.5725, 0.6335, 0.5834, 0.6335, 0.5834, 0.6087, 0.5729, 0.6097, 0.5699, 0.6097, 0.5699, 0.642, 0.5729, 0.642, 0.5729, 0.6416, 0.5805, 0.6387, 0.5613, 0.6324, 0.5599, 0.6324, 0.5599, 0.6502, 0.5773, 0.6494, 0.5721, 0.6505, 0.5721, 0.6097, 0.5574, 0.6055, 0.5568, 0.6055, 0.5568, 0.619, 0.5781, 0.619, 0.5781, 0.6191, 0.5724, 0.6559, 0.5601, 0.6511, 0.56, 0.6511, 0.56, 0.618, 0.5576, 0.6106, 0.5578, 0.6106, 0.5578, 0.633, 0.5557, 0.633, 0.5562, 0.5941, 0.5562, 0.6343, 0.5474, 0.6211, 0.5474, 0.6211, 0.5216, 0.6173, 0.6274, 0.6015, 0.6355, 0.6023, 0.6139, 0.635, 0.6199, 0.6507, 0.6139, 0.6501, 0.6355, 0.6079, 0.5474, 0.6079, 0.5216, 0.6211, 0.5216, 0.6475, 0.5474, 0.6343, 0.5474, 0.6343, 0.5216, 0.6079, 0.5474, 0.5947, 0.5474, 0.5947, 0.5216, 0.6168, 0.6081, 0.623, 0.6254, 0.6099, 0.6252, 0.6065, 0.5966, 0.6068, 0.6115, 0.5994, 0.6109, 0.589, 0.6203, 0.5863, 0.6057, 0.5923, 0.6059, 0.6316, 0.5964, 0.632, 0.614, 0.625, 0.6132, 0.6468, 0.6146, 0.6413, 0.5964, 0.6535, 0.5965, 0.6396, 0.6081, 0.6452, 0.6285, 0.6345, 0.6264, 0.6231, 0.6383, 0.6321, 0.6385, 0.6277, 0.6555, 0.6334, 0.6498, 0.6466, 0.6502, 0.6408, 0.6676, 0.6515, 0.6561, 0.6421, 0.6567, 0.6476, 0.6406, 0.6083, 0.65, 0.6223, 0.6501, 0.6191, 0.6696, 0.5916, 0.6694, 0.5832, 0.67, 0.5864, 0.6499, 0.6003, 0.6383, 0.6076, 0.6384, 0.6043, 0.6576, 0.6213, 0.5329, 0.6303, 0.5329, 0.6302, 0.5222, 0.631, 0.5397, 0.6457, 0.5398, 0.6401, 0.5308, 0.6184, 0.6287, 0.6214, 0.6297, 0.6195, 0.6112, 0.6067, 0.5397, 0.6207, 0.5397, 0.6145, 0.5291, 0.5925, 0.5282, 0.5845, 0.5278, 0.5848, 0.5396, 0.5988, 0.5328, 0.606, 0.5328, 0.6048, 0.5213, 0.6213, 0.5329, 0.6188, 0.5442, 0.6276, 0.5435, 0.631, 0.5397, 0.6273, 0.5516, 0.6403, 0.5509, 0.6231, 0.591, 0.6227, 0.6112, 0.6246, 0.6112, 0.6067, 0.5397, 0.6046, 0.5528, 0.6181, 0.5522, 0.5918, 0.5521, 0.5982, 0.5397, 0.5848, 0.5396, 0.5988, 0.5328, 0.5924, 0.5456, 0.6044, 0.5451, 0.6216, 0.5382, 0.6465, 0.5363, 0.6444, 0.5354, 0.6216, 0.5679, 0.6219, 0.5669, 0.6515, 0.5665, 0.6215, 0.5768, 0.6528, 0.5727, 0.6504, 0.5719, 0.6218, 0.5772, 0.6219, 0.5762, 0.654, 0.5718, 0.6216, 0.582, 0.653, 0.5808, 0.6507, 0.58, 0.6217, 0.5825, 0.6219, 0.5814, 0.6494, 0.5806, 0.6215, 0.5918, 0.6505, 0.5874, 0.6483, 0.5865, 0.6218, 0.5923, 0.6219, 0.5911, 0.6491, 0.5863, 0.6216, 0.5983, 0.6509, 0.5977, 0.6487, 0.5966, 0.6217, 0.5984, 0.6219, 0.5975, 0.6455, 0.5975, 0.6218, 0.6086, 0.6219, 0.6075, 0.6457, 0.6034, 0.6215, 0.6079, 0.6466, 0.604, 0.6444, 0.6032, 0.6563, 0.5459, 0.654, 0.5454, 0.6507, 0.5501, 0.6539, 0.5429, 0.6515, 0.5424, 0.6504, 0.5454, 0.6516, 0.5509, 0.6494, 0.5504, 0.6483, 0.5538, 0.6513, 0.5542, 0.6491, 0.5537, 0.6487, 0.5595, 0.6477, 0.5605, 0.6455, 0.56, 0.6444, 0.5633, 0.6478, 0.5639, 0.6457, 0.5634, 0.6444, 0.567, 0.6216, 0.5382, 0.6219, 0.5371, 0.596, 0.5362, 0.6216, 0.5679, 0.5872, 0.566, 0.5901, 0.5654, 0.6215, 0.5768, 0.6219, 0.5758, 0.591, 0.5713, 0.6218, 0.5772, 0.5856, 0.5727, 0.5883, 0.5721, 0.6216, 0.582, 0.6219, 0.581, 0.5898, 0.58, 0.6217, 0.5825, 0.5854, 0.5811, 0.5882, 0.5804, 0.6215, 0.5918, 0.6219, 0.5907, 0.5893, 0.5865, 0.6218, 0.5923, 0.5896, 0.588, 0.5922, 0.5873, 0.6216, 0.5983, 0.6219, 0.5971, 0.594, 0.5973, 0.6217, 0.5984, 0.5888, 0.5984, 0.5914, 0.5978, 0.6218, 0.6086, 0.5924, 0.6051, 0.5949, 0.6044, 0.6215, 0.6079, 0.6219, 0.607, 0.5925, 0.6036, 0.5856, 0.5459, 0.587, 0.5505, 0.5898, 0.5501, 0.5882, 0.5457, 0.591, 0.5453, 0.5901, 0.5417, 0.5854, 0.5507, 0.5865, 0.5541, 0.5893, 0.5537, 0.5896, 0.5546, 0.5914, 0.5603, 0.594, 0.5599, 0.5888, 0.5605, 0.5899, 0.5639, 0.5925, 0.5635, 0.5924, 0.5644, 0.5935, 0.5679, 0.596, 0.5675, 0.633, 0.5332, 0.5941, 0.5332, 0.5941, 0.5327, 0.633, 0.5488, 0.633, 0.5493, 0.5941, 0.5493, 0.633, 0.5401, 0.5941, 0.5401, 0.5941, 0.5396, 0.633, 0.5517, 0.633, 0.5581, 0.5941, 0.5581, 0.633, 0.5659, 0.633, 0.5723, 0.5941, 0.5723, 0.633, 0.5591, 0.633, 0.5649, 0.5941, 0.5649, 0.6034, 0.6955, 0.6046, 0.6914, 0.6081, 0.5605, 0.6048, 0.691, 0.6067, 0.6844, 0.6081, 0.5605, 0.6069, 0.6839, 0.6082, 0.6795, 0.6081, 0.5605, 0.6547, 0.5533, 0.6546, 0.6111, 0.6556, 0.613, 0.6547, 0.5533, 0.6558, 0.6133, 0.6569, 0.6154, 0.6297, 0.5079, 0.6223, 0.5879, 0.6308, 0.5942, 0.6081, 0.5079, 0.6082, 0.5773, 0.6143, 0.5819, 0.6192, 0.5079, 0.6156, 0.5828, 0.6211, 0.587, 0.6357, 0.5079, 0.6321, 0.5943, 0.6481, 0.5843, 0.6493, 0.5835, 0.6546, 0.5802, 0.6547, 0.5079, 0.6613, 0.5807, 0.6582, 0.5383, 0.6567, 0.5383, 0.5969, 0.5217, 0.5924, 0.5618, 0.5939, 0.5619, 0.6378, 0.5217, 0.6596, 0.5687, 0.6581, 0.5687, 0.6582, 0.5217, 0.6594, 0.5623, 0.6579, 0.5623, 0.5969, 0.5383, 0.5984, 0.5383, 0.5941, 0.5784, 0.6021, 0.7, 0.6033, 0.696, 0.6081, 0.5605, 0.6378, 0.5383, 0.6363, 0.5384, 0.6581, 0.5853, 0.5969, 0.5383, 0.5984, 0.5383, 0.5969, 0.5769, 0.6582, 0.5217, 0.6611, 0.564, 0.6596, 0.564, 0.6378, 0.5383, 0.6363, 0.5384, 0.6549, 0.5791, 0.5952, 0.5604, 0.5967, 0.5604, 0.5984, 0.5218, 0.6369, 0.5217, 0.6562, 0.5632, 0.6547, 0.5633, 0.6378, 0.5217, 0.6561, 0.5619, 0.6546, 0.562, 0.6582, 0.5383, 0.6567, 0.5384, 0.6628, 0.5837, 0.6369, 0.5383, 0.6354, 0.5384, 0.6544, 0.5795, 0.5969, 0.5383, 0.5984, 0.5384, 0.5923, 0.5793, 0.6582, 0.5217, 0.6642, 0.5669, 0.6626, 0.5669, 0.6378, 0.5217, 0.6575, 0.5647, 0.656, 0.5648, 0.5969, 0.5217, 0.5906, 0.5627, 0.5922, 0.5628, 0.6596, 0.5791, 0.6582, 0.5383, 0.6567, 0.5383, 0.6378, 0.5383, 0.6363, 0.5384, 0.6563, 0.5819, 0.6109, 0.563, 0.6113, 0.5599, 0.6255, 0.5604, 0.6109, 0.6295, 0.6266, 0.6292, 0.6255, 0.6263, 0.6255, 0.5924, 0.6255, 0.5924, 0.6266, 0.5947, 0.6113, 0.5919, 0.6109, 0.5949, 0.6109, 0.5949, 0.6113, 0.5645, 0.6113, 0.5645, 0.6255, 0.5649, 0.6109, 0.6866, 0.6266, 0.6864, 0.6266, 0.6864, 0.6111, 0.5494, 0.611, 0.5471, 0.6238, 0.5402, 0.6111, 0.5916, 0.6277, 0.5842, 0.6238, 0.5802, 0.6238, 0.5662, 0.6238, 0.5662, 0.6277, 0.5694, 0.611, 0.573, 0.6111, 0.5753, 0.6111, 0.5753, 0.6238, 0.5448, 0.611, 0.5516, 0.611, 0.5516, 0.6277, 0.6671, 0.6277, 0.6671, 0.6111, 0.673, 0.6265, 0.5495, 0.6294, 0.657, 0.628, 0.6553, 0.612, 0.5495, 0.6134, 0.5521, 0.613, 0.665, 0.6214, 0.563, 0.6222, 0.5597, 0.6209, 0.6237, 0.6156, 0.5519, 0.6174, 0.5519, 0.6177, 0.6092, 0.6227, 0.5518, 0.6246, 0.5518, 0.6267, 0.6589, 0.6105, 0.5512, 0.612, 0.5495, 0.6103, 0.6681, 0.6152, 0.6243, 0.6159, 0.6279, 0.6154, 0.6522, 0.621, 0.6659, 0.6185, 0.6664, 0.619, 0.6264, 0.6185, 0.6664, 0.6184, 0.6241, 0.619, 0.6264, 0.6178, 0.5597, 0.6204, 0.5597, 0.6201, 0.6165, 0.621, 0.6659, 0.6202, 0.6263, 0.6209, 0.6237, 0.617, 0.6282, 0.6178, 0.625, 0.6179, 0.6559, 0.6179, 0.6559, 0.6154, 0.6522, 0.6159, 0.6279, 0.6563, 0.62, 0.6577, 0.6211, 0.6548, 0.5483, 0.6403, 0.5483, 0.6386, 0.6287, 0.6413, 0.6266, 0.6497, 0.5575, 0.6484, 0.5937, 0.6492, 0.5985, 0.6439, 0.5499, 0.6441, 0.594, 0.646, 0.5887, 0.651, 0.5499, 0.6523, 0.6206, 0.655, 0.6224, 0.6388, 0.5494, 0.6365, 0.6265, 0.6386, 0.6287, 0.6435, 0.5989, 0.6421, 0.6222, 0.6437, 0.6179, 0.6467, 0.5988, 0.6468, 0.6275, 0.6473, 0.6004, 0.6468, 0.6275, 0.6493, 0.6272, 0.6473, 0.6004, 0.6484, 0.5937, 0.6487, 0.5552, 0.6461, 0.5552, 0.6492, 0.5985, 0.6485, 0.6003, 0.6493, 0.6272, 0.6462, 0.6204, 0.6461, 0.5994, 0.6453, 0.6016, 0.6453, 0.6016, 0.6442, 0.6014, 0.6462, 0.6204, 0.6138, 0.5586, 0.6138, 0.5586, 0.6138, 0.5311, 0.6202, 0.5537, 0.6202, 0.5537, 0.6209, 0.553, 0.6105, 0.5414, 0.6105, 0.5414, 0.612, 0.541, 0.613, 0.5788, 0.6134, 0.5503, 0.6134, 0.5503, 0.6202, 0.5537, 0.619, 0.5537, 0.619, 0.5537, 0.6185, 0.5792, 0.6185, 0.5792, 0.6184, 0.5685, 0.6152, 0.5532, 0.6158, 0.5513, 0.6158, 0.5513, 0.6082, 0.5602, 0.6082, 0.5602, 0.6105, 0.5315, 0.6214, 0.5444, 0.6204, 0.5436, 0.6204, 0.5436, 0.6177, 0.5647, 0.6174, 0.5503, 0.6174, 0.5503, 0.617, 0.5542, 0.6159, 0.5541, 0.6159, 0.5541, 0.621, 0.6476, 0.621, 0.6476, 0.6185, 0.6477, 0.6267, 0.6458, 0.628, 0.6449, 0.628, 0.6449, 0.6267, 0.6458, 0.6267, 0.6458, 0.624, 0.6451, 0.628, 0.6449, 0.6294, 0.6453, 0.6294, 0.6453, 0.6158, 0.5513, 0.6177, 0.5494, 0.6177, 0.5494, 0.6246, 0.5416, 0.6227, 0.5416, 0.6227, 0.5416, 0.6256, 0.5413, 0.6256, 0.5413, 0.6265, 0.541, 0.6182, 0.546, 0.6182, 0.546, 0.6178, 0.5336, 0.6103, 0.6481, 0.613, 0.6474, 0.613, 0.6474, 0.6235, 0.6484, 0.6235, 0.6484, 0.621, 0.6476, 0.6134, 0.5417, 0.612, 0.541, 0.612, 0.541, 0.6209, 0.553, 0.6209, 0.553, 0.6201, 0.5512, 0.6214, 0.5444, 0.6214, 0.5444, 0.6222, 0.5436, 0.6179, 0.5765, 0.6178, 0.5687, 0.6178, 0.5687, 0.6179, 0.6451, 0.6179, 0.6451, 0.6154, 0.6441, 0.6159, 0.5541, 0.6152, 0.5532, 0.6152, 0.5532, 0.6204, 0.5436, 0.6178, 0.5436, 0.6178, 0.5436, 0.6138, 0.6457, 0.6154, 0.6441, 0.6154, 0.6441, 0.6174, 0.5416, 0.6156, 0.5416, 0.6156, 0.5416, 0.6156, 0.5416, 0.6138, 0.541, 0.6138, 0.541, 0.624, 0.558, 0.624, 0.558, 0.6227, 0.5316, 0.619, 0.5537, 0.6184, 0.5531, 0.6184, 0.5531, 0.6201, 0.5512, 0.6201, 0.5512, 0.6182, 0.5492, 0.6235, 0.5799, 0.6222, 0.5522, 0.6222, 0.5522, 0.617, 0.5542, 0.617, 0.5542, 0.6178, 0.5534, 0.6103, 0.6481, 0.6103, 0.6481, 0.6082, 0.6473, 0.6138, 0.8648, 0.6029, 0.8648, 0.6029, 0.699, 0.6029, 0.8648, 0.592, 0.8648, 0.592, 0.699, 0.6459, 0.699, 0.6459, 0.8648, 0.6353, 0.8648, 0.6091, 0.5748, 0.5928, 0.5748, 0.5928, 0.5962, 0.6353, 0.699, 0.6353, 0.8648, 0.6247, 0.8648, 0.6247, 0.699, 0.6247, 0.8648, 0.6138, 0.8648, 0.6232, 0.9713, 0.6347, 0.9604, 0.642, 0.9739, 0.6347, 0.9604, 0.6279, 0.9461, 0.6371, 0.935, 0.6279, 0.9461, 0.6122, 0.9481, 0.6167, 0.9294, 0.6092, 0.9637, 0.5926, 0.9603, 0.5982, 0.9398, 0.6092, 0.9637, 0.6232, 0.9713, 0.6235, 0.9844, 0.5855, 0.5748, 0.5855, 0.5962, 0.5928, 0.5962, 0.6379, 0.5748, 0.6379, 0.5962, 0.6523, 0.5962, 0.624, 0.5748, 0.624, 0.5962, 0.6379, 0.5962, 0.624, 0.5748, 0.6091, 0.5748, 0.6091, 0.5962])
me_cube_010.materials.append(mat_gradient)
me_cube_010.update()
me_cube_001 = bpy.data.meshes.new('Cube.001')
me_cube_001.from_pydata([(24.2, 0.7465, 0.4136), (24.31, 0.7465, 0.6956), (22.5, 1.197, 0.5557), (24.12, 2.527, 0.4137), (24.23, 2.527, 0.6957), (23.06, -0.7542, -0.5752), (23.23, -0.7542, -0.3725), (20.3, 0.5299, -0.5688), (22.93, 1.941, -0.575), (23.1, 1.941, -0.3723), (-2.92, -1.225, -1.048), (-6.362, -0.3496, 1.058), (-2.92, 25.51, -1.048), (-2.854, 32.96, 0.8515), (23.96, -1.375, -1.048), (27.41, 0.6577, 1.319), (23.96, 25.51, -1.048), (23.9, 32.96, 0.9305), (-1.41, -1.117, -0.9754), (22.76, 28.89, 1.043), (22.53, -1.346, -0.9753), (-0.9012, 29.5, 0.9078), (-1.41, 23.54, -0.9754), (22.53, 23.47, -0.9753), (10.46, 30.05, 1.393), (10.52, 0.5271, 1.927), (24.11, 0.5826, 1.236), (-3.971, -0.3306, 1.022), (17.17, 1.289, 1.23), (11.11, 0.8323, 1.223), (16.63, 1.06, 1.302), (3.425, -1.28, 1.22), (2.814, -0.09455, 1.075), (11.72, 0.5334, 1.922), (3.391, 0.1568, 1.585), (3.053, 0.1196, 1.55), (10.32, -1.181, 1.175), (16.4, 0.5725, 1.735), (20.93, -0.1816, 1.198), (21.37, 0.611, 1.532), (16.94, 0.5767, 1.687), (22.35, 0.6366, 1.485), (-2.541, -0.1132, 1.223), (-1.859, -0.0986, 1.309), (10.52, 2.08, 1.91), (24.11, 2.136, 1.224), (-3.971, 1.222, 1.022), (17.76, 2.726, 1.23), (11.08, 2.385, 1.223), (16.63, 2.748, 1.252), (14.69, 2.528, 1.315), (3.425, 0.2729, 1.22), (2.814, 1.458, 1.075), (11.72, 2.086, 1.898), (3.391, 1.71, 1.585), (3.053, 1.673, 1.55), (10.32, 0.3723, 1.175), (16.4, 2.125, 1.735), (21.52, 1.256, 1.198), (21.37, 2.164, 1.532), (16.94, 2.13, 1.687), (21.89, 2.09, 1.226), (22.34, 2.172, 1.492), (-1.969, 1.307, 1.06), (-1.457, 1.324, 1.089), (-2.531, 1.402, 1.251), (-1.852, 1.438, 1.32), (-2.117, 10.9, -0.9754), (-2.016, 12.36, -0.3266), (-2.397, 27.13, -0.3248), (23.67, 10.9, -0.9754), (23.57, 8.373, -0.4472), (23.26, 27.13, -0.4457), (5.954, 21.62, -0.3642), (6.079, 16.28, -0.3648), (15.13, 21.84, -0.4074), (15.26, 16.5, -0.408), (10.48, 24.4, -0.3855), (10.73, 13.72, -0.3867), (6.589, 16.62, -0.7998), (6.478, 21.32, -0.7998), (10.49, 23.76, -0.7998), (14.62, 21.51, -0.7998), (14.73, 16.81, -0.7998), (31.4, -1.635, 1.259), (26.43, 35.81, 0.8752), (10.43, 37.46, 1.289), (10.31, -0.9617, 2.009), (33.17, 2.733, 1.129), (30.58, 2.531, 1.216), (10.1, 6.052, 1.857), (10.41, 7.097, 1.877), (29.97, 10.57, 1.156), (30.83, 9.726, 1.129), (10.31, 11.21, 1.755), (10.34, 11.69, 1.784), (29.63, 15.68, 1.067), (29.14, 15.29, 1.116), (10.39, 19.36, 1.633), (10.45, 20.22, 1.638), (27.21, 25.32, 1.014), (29.23, 24.16, 0.9362), (10.48, 25.39, 1.495), (10.68, 26.14, 1.556), (27.28, 30.39, 0.9246), (26.49, 30.08, 0.9636), (10.37, 33.59, 1.384), (10.44, 34.35, 1.394), (-11.9, -2.714, 0.8532), (-6.657, 36.4, 0.6359), (-11.96, 2.948, 0.8036), (-11.06, 2.627, 0.8194), (-11.58, 9.991, 0.7464), (-11.34, 9.541, 0.7795), (-9.42, 18.34, 0.7648), (-11.49, 17.75, 0.6968), (-10.09, 23.42, 0.666), (-8.219, 22.99, 0.7312), (-7.446, 30.98, 0.6605), (-8.927, 30.48, 0.626), (10.52, -1.895, 1.935), (10.52, 6.207, 1.762), (10.52, 10.76, 1.712), (10.52, 19.18, 1.579), (10.52, 24.76, 1.462), (10.52, 33.38, 1.333), (-2.05, 11.87, -0.5505), (23.64, 10.05, -0.8004), (-2.084, 11.29, -0.7053), (23.6, 9.203, -0.5447), (-2.92, 3.44, -1.048), (-2.92, 4.639, -1.048), (-5.593, 6.952, 1.013), (-5.671, 6.206, 1.017), (-4.8, 14.48, 0.9661), (-4.908, 13.45, 0.9725), (-2.92, 14.64, -1.048), (-2.92, 15.37, -1.048), (-3.609, 25.79, 0.896), (-3.686, 25.05, 0.9005), (-2.92, 20.88, -1.048), (-2.92, 21.8, -1.048), (23.96, 6.868, -1.048), (23.96, 5.877, -1.048), (26.65, 7.657, 1.235), (26.57, 8.395, 1.226), (23.96, 18.88, -1.048), (23.96, 17.82, -1.048), (24.6, 26.46, 1.009), (24.47, 27.73, 0.9934), (25.3, 20.03, 1.086), (25.25, 20.51, 1.08), (23.96, 14.55, -1.048), (23.96, 13.8, -1.048), (10.91, 35.03, 1.317), (10.16, 35.04, 1.315), (20.85, 33.44, 1.021), (20.13, 33.56, 1.043), (17.92, 25.1, -1.048), (18.66, 25.1, -1.048), (5.288, 34.26, 1.142), (4.587, 34.15, 1.117), (8.811, 25.51, -1.048), (9.56, 25.51, -1.048), (12.35, 25.51, -1.048), (13.09, 25.48, -1.048), (2.117, 25.51, -1.048), (2.865, 25.51, -1.048), (1.406, 33.64, 1.003), (0.6769, 33.52, 0.9773), (-4.968, 6.547, 1.016), (-2.256, 4.007, -1.047), (-4.189, 13.93, 0.9702), (-2.255, 14.97, -1.048), (-2.983, 25.39, 0.8987), (-2.255, 21.22, -1.048), (25.94, 7.995, 1.232), (23.3, 6.342, -1.047), (23.87, 27.06, 1.002), (23.3, 18.32, -1.048), (24.61, 20.24, 1.084), (23.3, 14.14, -1.048), (18.28, 24.75, -1.045), (20.48, 33.16, 1.035), (9.191, 24.85, -1.045), (4.942, 33.54, 1.133), (12.7, 24.84, -1.045), (10.52, 34.38, 1.32), (1.048, 32.92, 0.9939), (2.497, 24.85, -1.045), (26.53, -22.48, 0.5678), (21.83, -3.403, 0.5344), (26.13, -21.59, 0.3854), (25.34, -22.27, 0.4769), (20.84, -3.642, 0.5358), (19.84, 0.3584, -0.5644), (25.24, -20.81, -0.3306), (20.74, -4.194, -0.7746), (24.25, -21.06, -0.3292), (19.38, -2.539, -0.6796), (24.67, -20.62, -0.8634), (27.82, -26.36, 0.9123), (20.37, -0.0112, -0.8372), (21.78, 0.9146, 0.8296), (23.28, -6.35, 0.8), (23.27, -7.406, 0.9987), (21.37, -6.288, -0.6527), (26.33, -20.31, 0.8998), (26.68, -18.87, 0.7619), (24.45, -16.3, -0.8707), (25.45, -13.77, 0.7741), (22.66, -11.76, -0.7082), (23.41, -11.85, -0.8299), (21.44, -5.405, -0.8033), (24.68, -13.46, 0.9239), (23.8, -17.0, -0.8543), (22.12, -1.55, 0.8226), (25.6, -16.42, 0.2706), (24.87, -13.23, 0.3199), (23.86, -12.63, 0.2951), (23.06, -9.418, 0.2874), (24.54, -12.95, 0.053), (23.59, -12.52, 0.04633), (29.22, -25.97, 0.8987), (26.04, -20.15, -0.895), (23.1, 0.709, 0.8148), (21.69, -0.2158, -0.8389), (24.71, -6.001, 0.7981), (22.9, -5.057, -0.8073), (27.75, -19.96, 0.8978), (25.24, -16.67, -0.8411), (26.87, -13.42, 0.7722), (24.08, -11.41, -0.7101), (24.84, -11.52, -0.822), (24.68, -7.049, 0.9824), (22.8, -5.931, -0.6488), (25.87, -15.93, -0.8817), (28.07, -18.45, 0.7381), (26.12, -13.13, 0.9371), (25.96, -12.6, 0.05107), (27.04, -16.01, 0.2994), (25.29, -12.29, 0.2985), (26.27, -12.85, 0.2951), (24.5, -9.121, 0.2854), (25.01, -12.18, 0.0444), (20.92, 24.12, -0.2341), (22.92, 23.93, -0.3128), (19.05, 24.2, -0.422), (17.92, 24.32, -0.327), (17.69, 19.06, -0.3245), (17.79, 19.07, -0.2813), (22.5, 18.68, -0.3089), (22.23, 18.68, -0.3846), (20.91, 18.76, -0.4234), (18.63, 18.95, -0.4196), (20.14, 24.16, -0.2861), (21.5, 24.04, -0.3294), (19.35, 24.2, -0.3469)], [], [(2, 3, 0), (4, 2, 1), (9, 7, 6), (143, 15, 14), (153, 145, 142), (26, 23, 20), (27, 10, 18), (26, 14, 15), (18, 14, 20), (21, 19, 24), (18, 23, 22), (22, 27, 18), (23, 21, 22), (34, 36, 25), (40, 38, 39), (41, 26, 15), (27, 42, 11), (30, 50, 49), (35, 52, 55), (36, 51, 56), (25, 56, 44), (28, 60, 47), (38, 47, 58), (29, 53, 48), (42, 63, 65), (30, 57, 37), (30, 48, 50), (39, 58, 59), (42, 46, 63), (34, 51, 31), (26, 61, 45), (32, 64, 52), (75, 81, 82), (73, 68, 74), (77, 72, 69), (76, 72, 75), (78, 68, 71), (76, 78, 71), (73, 77, 69), (73, 81, 77), (76, 82, 83), (73, 79, 80), (68, 78, 74), (72, 77, 75), (99, 101, 102), (103, 105, 106), (85, 107, 104), (95, 97, 98), (89, 87, 84), (91, 93, 94), (99, 117, 114), (103, 119, 116), (109, 107, 86), (95, 115, 112), (111, 87, 90), (91, 113, 110), (123, 101, 96), (124, 105, 100), (85, 125, 86), (122, 97, 92), (89, 120, 90), (121, 93, 88), (123, 117, 102), (124, 119, 106), (109, 125, 118), (122, 115, 98), (111, 120, 108), (121, 113, 94), (87, 108, 120), (91, 110, 121), (95, 112, 122), (99, 114, 123), (103, 116, 124), (107, 118, 125), (70, 128, 67), (129, 68, 126), (127, 126, 128), (132, 136, 131), (134, 140, 137), (138, 12, 141), (16, 149, 146), (147, 151, 152), (163, 155, 164), (12, 169, 166), (167, 161, 162), (165, 157, 158), (156, 16, 159), (150, 181, 180), (136, 172, 173), (164, 187, 186), (146, 178, 179), (137, 172, 134), (11, 130, 10), (165, 187, 154), (141, 174, 138), (152, 180, 181), (167, 188, 168), (139, 175, 140), (158, 183, 182), (166, 188, 189), (143, 176, 144), (159, 183, 156), (131, 170, 132), (142, 176, 177), (162, 185, 184), (130, 170, 171), (148, 179, 178), (163, 185, 160), (192, 194, 191), (190, 194, 193), (196, 197, 195), (197, 199, 195), (197, 198, 199), (195, 198, 196), (202, 216, 213), (215, 207, 201), (209, 221, 217), (213, 216, 204), (217, 208, 209), (206, 205, 220), (219, 220, 214), (211, 220, 222), (214, 220, 205), (210, 217, 218), (225, 226, 228), (224, 229, 230), (236, 240, 233), (240, 236, 237), (235, 243, 234), (234, 243, 241), (243, 232, 244), (240, 237, 231), (208, 236, 209), (200, 224, 215), (207, 230, 229), (220, 241, 243), (214, 241, 219), (201, 224, 200), (221, 233, 239), (216, 227, 204), (217, 239, 240), (213, 226, 202), (222, 232, 211), (201, 229, 223), (205, 234, 214), (215, 224, 230), (210, 242, 231), (210, 237, 208), (206, 232, 235), (209, 236, 233), (204, 228, 213), (220, 244, 222), (205, 235, 234), (251, 246, 245), (247, 249, 248), (248, 250, 245), (253, 252, 251), (249, 254, 253), (253, 257, 249), (250, 256, 253), (250, 257, 255), (0, 1, 2), (2, 4, 3), (5, 6, 7), (7, 9, 8), (143, 144, 15), (153, 150, 145), (26, 19, 23), (27, 11, 10), (26, 20, 14), (18, 10, 14), (18, 20, 23), (22, 21, 27), (23, 19, 21), (37, 33, 30), (33, 29, 30), (34, 31, 36), (40, 28, 38), (43, 32, 35), (35, 32, 52), (36, 31, 51), (25, 36, 56), (28, 40, 60), (43, 66, 64), (38, 28, 47), (41, 62, 61), (29, 33, 53), (30, 49, 57), (30, 29, 48), (39, 38, 58), (42, 27, 46), (34, 54, 51), (26, 41, 61), (32, 43, 64), (75, 77, 81), (73, 69, 68), (76, 71, 72), (73, 80, 81), (76, 75, 82), (73, 74, 79), (99, 96, 101), (103, 100, 105), (85, 86, 107), (95, 92, 97), (89, 90, 87), (91, 88, 93), (99, 102, 117), (103, 106, 119), (109, 118, 107), (95, 98, 115), (111, 108, 87), (91, 94, 113), (123, 102, 101), (124, 106, 105), (85, 104, 125), (122, 98, 97), (89, 84, 120), (121, 94, 93), (123, 114, 117), (124, 116, 119), (109, 86, 125), (122, 112, 115), (111, 90, 120), (121, 110, 113), (87, 120, 84), (91, 121, 88), (95, 122, 92), (99, 123, 96), (103, 124, 100), (107, 125, 104), (70, 127, 128), (129, 71, 68), (127, 129, 126), (132, 135, 136), (134, 139, 140), (138, 13, 12), (16, 17, 149), (147, 148, 151), (163, 160, 155), (12, 13, 169), (167, 168, 161), (165, 154, 157), (156, 17, 16), (150, 153, 181), (136, 135, 172), (164, 155, 187), (146, 149, 178), (137, 173, 172), (11, 133, 130), (165, 186, 187), (141, 175, 174), (152, 151, 180), (167, 189, 188), (139, 174, 175), (158, 157, 183), (166, 169, 188), (143, 177, 176), (159, 182, 183), (131, 171, 170), (142, 145, 176), (162, 161, 185), (130, 133, 170), (148, 147, 179), (163, 184, 185), (190, 192, 191), (192, 190, 193), (192, 193, 194), (190, 191, 194), (197, 196, 198), (195, 199, 198), (202, 203, 216), (209, 212, 221), (200, 215, 201), (211, 206, 220), (210, 208, 217), (224, 223, 229), (233, 240, 239), (228, 227, 225), (238, 234, 241), (243, 235, 232), (231, 242, 240), (208, 237, 236), (207, 215, 230), (220, 219, 241), (214, 238, 241), (201, 223, 224), (221, 212, 233), (218, 217, 240), (214, 234, 238), (216, 225, 227), (216, 203, 225), (217, 221, 239), (213, 228, 226), (222, 244, 232), (201, 207, 229), (210, 218, 242), (210, 231, 237), (206, 211, 232), (212, 209, 233), (204, 227, 228), (220, 243, 244), (205, 206, 235), (218, 240, 242), (250, 251, 245), (247, 254, 249), (248, 249, 250), (250, 253, 251), (253, 256, 257), (250, 255, 256), (250, 249, 257)])
me_cube_001.polygons.foreach_set('use_smooth', [True] * 310)
_k = set([(10, 11), (12, 13), (14, 15), (16, 17), (18, 20), (18, 22), (18, 27), (19, 23), (20, 23), (20, 26), (21, 22), (22, 23), (25, 34), (25, 36), (25, 44), (28, 38), (28, 40), (28, 47), (29, 30), (29, 33), (29, 48), (30, 49), (31, 34), (31, 36), (31, 51), (32, 35), (32, 43), (32, 52), (33, 37), (33, 53), (34, 54), (35, 55), (36, 56), (37, 57), (38, 39), (38, 58), (39, 40), (39, 59), (40, 60), (43, 66), (44, 56), (45, 61), (46, 63), (47, 58), (47, 60), (48, 50), (48, 53), (49, 50), (49, 57), (51, 54), (51, 56), (52, 55), (52, 64), (58, 59), (63, 65), (64, 66), (68, 71), (73, 74), (73, 77), (74, 78), (74, 79), (75, 76), (75, 77), (76, 78), (76, 83), (84, 120), (86, 107), (86, 125), (87, 90), (87, 120), (88, 121), (90, 120), (91, 94), (91, 121), (92, 122), (94, 121), (95, 98), (95, 122), (96, 123), (98, 122), (99, 102), (99, 123), (100, 124), (102, 123), (103, 106), (103, 124), (104, 125), (106, 124), (107, 125), (108, 120), (110, 121), (112, 122), (114, 123), (116, 124), (118, 125), (130, 133), (131, 132), (134, 137), (135, 136), (138, 141), (139, 140), (142, 145), (143, 144), (146, 149), (147, 148), (150, 153), (151, 152), (154, 165), (155, 164), (156, 159), (157, 158), (160, 163), (161, 162), (166, 169), (167, 168), (170, 171), (172, 173), (174, 175), (176, 177), (178, 179), (180, 181), (182, 183), (184, 185), (186, 187), (188, 189), (190, 192), (190, 193), (195, 196), (195, 197), (195, 199), (200, 215), (201, 207), (202, 203), (202, 213), (202, 226), (203, 216), (203, 225), (204, 213), (204, 216), (204, 227), (205, 206), (205, 214), (206, 211), (207, 229), (208, 209), (208, 210), (209, 212), (209, 233), (210, 231), (211, 222), (211, 232), (212, 221), (214, 234), (215, 230), (217, 218), (217, 221), (219, 220), (220, 222), (221, 239), (223, 229), (224, 230), (225, 227), (226, 228), (227, 228), (229, 230), (231, 237), (231, 242), (232, 235), (232, 244), (233, 236), (234, 235), (234, 238), (236, 237), (239, 240), (240, 242), (241, 243), (243, 244), (245, 246), (245, 248), (247, 248), (247, 254), (250, 253), (251, 252), (253, 254)])
me_cube_001.attributes.new('sharp_edge', 'BOOLEAN', 'EDGE').data.foreach_set('value', [ (min(e.vertices), max(e.vertices)) in _k for e in me_cube_001.edges])
_uv = me_cube_001.uv_layers.new(name='UVMap')
_uv.uv.foreach_set('vector', [0.04567, 0.322, 0.0455, 0.1991, 0.04548, 0.193, 0.09565, 0.191, 0.09582, 0.314, 0.09563, 0.1849, 0.08757, 0.1632, 0.08783, 0.3555, 0.08754, 0.1539, 0.6547, 0.5533, 0.6607, 0.6224, 0.6547, 0.5533, 0.6547, 0.5533, 0.6592, 0.6197, 0.6547, 0.5533, 0.6559, 0.6268, 0.6522, 0.5644, 0.6522, 0.5644, 0.6055, 0.5945, 0.6081, 0.5621, 0.6107, 0.5633, 0.6559, 0.5981, 0.6547, 0.5621, 0.6607, 0.5991, 0.6107, 0.5633, 0.6547, 0.5621, 0.6522, 0.5633, 0.6108, 0.567, 0.6526, 0.5684, 0.6313, 0.5732, 0.6107, 0.6159, 0.6522, 0.6159, 0.6107, 0.6159, 0.6107, 0.5078, 0.6055, 0.5352, 0.6107, 0.5078, 0.6522, 0.5407, 0.6108, 0.567, 0.6107, 0.5407, 0.619, 0.6033, 0.631, 0.5969, 0.6314, 0.609, 0.6425, 0.6049, 0.6494, 0.5972, 0.6502, 0.6025, 0.6519, 0.6019, 0.6559, 0.5978, 0.6607, 0.5991, 0.6055, 0.5945, 0.6087, 0.5981, 0.6021, 0.595, 0.6419, 0.5604, 0.6386, 0.5613, 0.642, 0.5604, 0.6184, 0.5776, 0.618, 0.5702, 0.6184, 0.5776, 0.631, 0.5592, 0.6191, 0.5599, 0.631, 0.5592, 0.6314, 0.5839, 0.631, 0.5717, 0.6314, 0.5839, 0.6429, 0.5726, 0.6425, 0.5797, 0.6439, 0.5726, 0.6494, 0.5595, 0.6439, 0.56, 0.6505, 0.5595, 0.6324, 0.5725, 0.6335, 0.5834, 0.6324, 0.5725, 0.6087, 0.5729, 0.6097, 0.5699, 0.6087, 0.5729, 0.642, 0.5729, 0.6416, 0.5805, 0.6416, 0.5805, 0.6419, 0.5604, 0.6324, 0.5599, 0.6386, 0.5613, 0.6502, 0.5773, 0.6505, 0.5721, 0.6502, 0.5773, 0.6097, 0.5574, 0.6055, 0.5568, 0.6097, 0.5574, 0.619, 0.5781, 0.6191, 0.5724, 0.6191, 0.5724, 0.6559, 0.5601, 0.6511, 0.56, 0.6559, 0.5601, 0.618, 0.5576, 0.6106, 0.5578, 0.618, 0.5576, 0.6343, 0.5474, 0.6211, 0.5216, 0.6343, 0.5216, 0.6173, 0.6274, 0.6023, 0.6139, 0.6176, 0.6196, 0.6259, 0.6315, 0.6501, 0.6355, 0.6015, 0.6355, 0.635, 0.6199, 0.6501, 0.6355, 0.6347, 0.6278, 0.6264, 0.6159, 0.6023, 0.6139, 0.6507, 0.6139, 0.635, 0.6199, 0.6264, 0.6159, 0.6507, 0.6139, 0.6173, 0.6274, 0.6259, 0.6315, 0.6015, 0.6355, 0.6079, 0.5474, 0.6211, 0.5216, 0.6211, 0.5474, 0.6475, 0.5474, 0.6343, 0.5216, 0.6475, 0.5216, 0.6079, 0.5474, 0.5947, 0.5216, 0.6079, 0.5216, 0.6023, 0.6139, 0.6264, 0.6159, 0.6176, 0.6196, 0.6501, 0.6355, 0.6259, 0.6315, 0.6347, 0.6278, 0.6168, 0.6081, 0.6099, 0.6252, 0.6078, 0.608, 0.6065, 0.5966, 0.5994, 0.6109, 0.5933, 0.5962, 0.589, 0.6203, 0.5923, 0.6059, 0.5979, 0.621, 0.6316, 0.5964, 0.625, 0.6132, 0.6176, 0.5963, 0.6468, 0.6146, 0.6535, 0.5965, 0.6536, 0.6154, 0.6396, 0.6081, 0.6345, 0.6264, 0.6323, 0.608, 0.6231, 0.6383, 0.6277, 0.6555, 0.6205, 0.6562, 0.6334, 0.6498, 0.6408, 0.6676, 0.6292, 0.6684, 0.6515, 0.6561, 0.6476, 0.6406, 0.6536, 0.6407, 0.6083, 0.65, 0.6191, 0.6696, 0.606, 0.6701, 0.5916, 0.6694, 0.5864, 0.6499, 0.5986, 0.65, 0.6003, 0.6383, 0.6043, 0.6576, 0.5934, 0.6584, 0.6213, 0.5329, 0.6302, 0.5222, 0.6143, 0.5219, 0.631, 0.5397, 0.6401, 0.5308, 0.6311, 0.5303, 0.6184, 0.6287, 0.6195, 0.6112, 0.6175, 0.6112, 0.6067, 0.5397, 0.6145, 0.5291, 0.6055, 0.5287, 0.5925, 0.5282, 0.5848, 0.5396, 0.5982, 0.5397, 0.5988, 0.5328, 0.6048, 0.5213, 0.5925, 0.5199, 0.6213, 0.5329, 0.6276, 0.5435, 0.6303, 0.5329, 0.631, 0.5397, 0.6403, 0.5509, 0.6457, 0.5398, 0.6231, 0.591, 0.6246, 0.6112, 0.6261, 0.5901, 0.6067, 0.5397, 0.6181, 0.5522, 0.6207, 0.5397, 0.5918, 0.5521, 0.5848, 0.5396, 0.5823, 0.5524, 0.5988, 0.5328, 0.6044, 0.5451, 0.606, 0.5328, 0.6216, 0.5679, 0.5889, 0.5657, 0.6219, 0.5669, 0.6218, 0.5772, 0.587, 0.5724, 0.6219, 0.5762, 0.6217, 0.5825, 0.5866, 0.5808, 0.6219, 0.5814, 0.6218, 0.5923, 0.591, 0.5876, 0.6219, 0.5911, 0.6217, 0.5984, 0.5901, 0.5981, 0.6219, 0.5975, 0.6218, 0.6086, 0.5937, 0.6047, 0.6219, 0.6075, 0.633, 0.5517, 0.5941, 0.5581, 0.5941, 0.5517, 0.633, 0.5659, 0.5941, 0.5723, 0.5941, 0.5659, 0.633, 0.5591, 0.5941, 0.5649, 0.5941, 0.5591, 0.6034, 0.6955, 0.6081, 0.5605, 0.6081, 0.5605, 0.6048, 0.691, 0.6081, 0.5605, 0.6081, 0.5605, 0.6069, 0.6839, 0.6081, 0.5605, 0.6081, 0.5605, 0.6547, 0.5533, 0.6556, 0.613, 0.6547, 0.5533, 0.6547, 0.5533, 0.6569, 0.6154, 0.6547, 0.5533, 0.6297, 0.5079, 0.6308, 0.5942, 0.6346, 0.5079, 0.6081, 0.5079, 0.6143, 0.5819, 0.6178, 0.5079, 0.6192, 0.5079, 0.6211, 0.587, 0.6285, 0.5079, 0.6357, 0.5079, 0.6481, 0.5843, 0.6423, 0.5079, 0.6493, 0.5835, 0.6547, 0.5079, 0.6436, 0.5079, 0.6613, 0.5807, 0.6567, 0.5383, 0.6598, 0.5807, 0.5969, 0.5217, 0.5939, 0.5619, 0.5984, 0.5218, 0.6378, 0.5217, 0.6581, 0.5687, 0.6363, 0.5218, 0.6582, 0.5217, 0.6579, 0.5623, 0.6567, 0.5217, 0.5969, 0.5383, 0.5941, 0.5784, 0.5926, 0.5783, 0.6021, 0.7, 0.6081, 0.5605, 0.6081, 0.5605, 0.6378, 0.5383, 0.6581, 0.5853, 0.6596, 0.5853, 0.5969, 0.5383, 0.5969, 0.5769, 0.5953, 0.5769, 0.6582, 0.5217, 0.6596, 0.564, 0.6567, 0.5218, 0.6378, 0.5383, 0.6549, 0.5791, 0.6564, 0.5791, 0.5952, 0.5604, 0.5984, 0.5218, 0.5969, 0.5217, 0.6369, 0.5217, 0.6547, 0.5633, 0.6354, 0.5218, 0.6378, 0.5217, 0.6546, 0.562, 0.6363, 0.5218, 0.6582, 0.5383, 0.6628, 0.5837, 0.6643, 0.5837, 0.6369, 0.5383, 0.6544, 0.5795, 0.6559, 0.5794, 0.5969, 0.5383, 0.5923, 0.5793, 0.5908, 0.5792, 0.6582, 0.5217, 0.6626, 0.5669, 0.6567, 0.5218, 0.6378, 0.5217, 0.656, 0.5648, 0.6363, 0.5218, 0.5969, 0.5217, 0.5922, 0.5628, 0.5984, 0.5218, 0.6596, 0.5791, 0.6567, 0.5383, 0.6581, 0.5791, 0.6378, 0.5383, 0.6563, 0.5819, 0.6578, 0.5818, 0.6113, 0.5645, 0.6255, 0.5649, 0.6255, 0.5649, 0.6109, 0.6866, 0.6266, 0.6864, 0.6109, 0.6866, 0.611, 0.5482, 0.6238, 0.5402, 0.6277, 0.5435, 0.6238, 0.5662, 0.6254, 0.5675, 0.6277, 0.5694, 0.6238, 0.5448, 0.611, 0.5516, 0.6238, 0.5448, 0.6277, 0.6671, 0.6111, 0.673, 0.6111, 0.673, 0.6265, 0.5495, 0.6278, 0.6559, 0.6227, 0.5518, 0.6134, 0.5521, 0.613, 0.665, 0.6082, 0.6648, 0.6138, 0.5495, 0.6177, 0.6092, 0.6152, 0.6248, 0.6227, 0.5518, 0.6278, 0.6559, 0.624, 0.6562, 0.6152, 0.6248, 0.6139, 0.6583, 0.6138, 0.5495, 0.6222, 0.5598, 0.6235, 0.6692, 0.621, 0.624, 0.6184, 0.624, 0.621, 0.624, 0.6186, 0.6664, 0.6178, 0.5597, 0.621, 0.624, 0.6182, 0.6085, 0.6186, 0.6664, 0.621, 0.624, 0.6235, 0.6692, 0.6179, 0.6559, 0.6152, 0.6248, 0.6178, 0.6251, 0.6577, 0.6211, 0.6548, 0.5483, 0.651, 0.5499, 0.6389, 0.5494, 0.6413, 0.6266, 0.6417, 0.5501, 0.6421, 0.5483, 0.6435, 0.599, 0.6457, 0.5499, 0.6435, 0.599, 0.6421, 0.5483, 0.6423, 0.6219, 0.6505, 0.5553, 0.6492, 0.5988, 0.6518, 0.6294, 0.6518, 0.6294, 0.6492, 0.5988, 0.6467, 0.5988, 0.6492, 0.5988, 0.6461, 0.5552, 0.6465, 0.5883, 0.6435, 0.599, 0.6423, 0.6219, 0.6462, 0.6204, 0.6138, 0.5586, 0.6138, 0.5311, 0.6138, 0.5311, 0.6105, 0.5414, 0.6106, 0.5414, 0.6134, 0.5417, 0.613, 0.5788, 0.6134, 0.5503, 0.613, 0.5788, 0.621, 0.5531, 0.6184, 0.5531, 0.6209, 0.5531, 0.6185, 0.5792, 0.6184, 0.5685, 0.6184, 0.5685, 0.6082, 0.5602, 0.6105, 0.5315, 0.6105, 0.5315, 0.6177, 0.5647, 0.6174, 0.5503, 0.6177, 0.5647, 0.6278, 0.6451, 0.624, 0.6451, 0.624, 0.6451, 0.6152, 0.5533, 0.6177, 0.5494, 0.6152, 0.5532, 0.6227, 0.5416, 0.6265, 0.541, 0.6265, 0.541, 0.6182, 0.546, 0.6178, 0.5336, 0.6178, 0.5336, 0.6082, 0.6473, 0.613, 0.6474, 0.6082, 0.6473, 0.6235, 0.6484, 0.6235, 0.6484, 0.6186, 0.6477, 0.6134, 0.5417, 0.6106, 0.5414, 0.6134, 0.5417, 0.6179, 0.5765, 0.6178, 0.5687, 0.6179, 0.5765, 0.6179, 0.6451, 0.614, 0.6456, 0.6139, 0.6457, 0.6222, 0.5436, 0.6178, 0.5436, 0.6222, 0.5436, 0.6138, 0.541, 0.6138, 0.541, 0.6174, 0.5416, 0.624, 0.558, 0.6227, 0.5316, 0.6227, 0.5316, 0.621, 0.5531, 0.6182, 0.5492, 0.6182, 0.5492, 0.6235, 0.5799, 0.6222, 0.5522, 0.6235, 0.5799, 0.592, 0.8648, 0.592, 0.699, 0.6072, 0.699, 0.6459, 0.699, 0.6353, 0.8648, 0.6319, 0.699, 0.6319, 0.699, 0.6239, 0.8648, 0.6072, 0.699, 0.6252, 0.9429, 0.6371, 0.935, 0.6476, 0.9534, 0.5956, 0.9602, 0.5982, 0.9398, 0.6252, 0.9429, 0.5855, 0.5748, 0.6057, 0.5962, 0.6052, 0.5748, 0.624, 0.5748, 0.6443, 0.5962, 0.6471, 0.5748, 0.624, 0.5748, 0.6057, 0.5962, 0.624, 0.5962, 0.04548, 0.1442, 0.09563, 0.1361, 0.07075, 0.2692, 0.07075, 0.2321, 0.09565, 0.1052, 0.0455, 0.1132, 0.0515, 0.1174, 0.08754, 0.1052, 0.05029, 0.2609, 0.05029, 0.2824, 0.08757, 0.0773, 0.05152, 0.08954, 0.6547, 0.5533, 0.6594, 0.62, 0.6607, 0.6224, 0.6547, 0.5533, 0.657, 0.6157, 0.6592, 0.6197, 0.6559, 0.6268, 0.6526, 0.6239, 0.6522, 0.5644, 0.6055, 0.5945, 0.6021, 0.595, 0.6081, 0.5621, 0.6559, 0.5981, 0.6522, 0.5633, 0.6547, 0.5621, 0.6107, 0.5633, 0.6081, 0.5621, 0.6547, 0.5621, 0.6107, 0.6159, 0.6522, 0.6159, 0.6522, 0.6159, 0.6107, 0.5078, 0.6108, 0.534, 0.6055, 0.5352, 0.6522, 0.5407, 0.6526, 0.5684, 0.6108, 0.567, 0.6416, 0.6056, 0.6335, 0.6085, 0.6419, 0.5981, 0.6335, 0.6085, 0.6324, 0.5976, 0.6419, 0.5981, 0.619, 0.6033, 0.6191, 0.5976, 0.631, 0.5969, 0.6425, 0.6049, 0.6429, 0.5977, 0.6494, 0.5972, 0.6099, 0.5992, 0.618, 0.5953, 0.6184, 0.6027, 0.6184, 0.5776, 0.618, 0.5702, 0.618, 0.5702, 0.631, 0.5592, 0.6191, 0.5599, 0.6191, 0.5599, 0.6314, 0.5839, 0.631, 0.5717, 0.631, 0.5717, 0.6429, 0.5726, 0.6425, 0.5797, 0.6425, 0.5797, 0.6099, 0.574, 0.6099, 0.574, 0.6106, 0.5704, 0.6494, 0.5595, 0.6429, 0.56, 0.6439, 0.56, 0.6519, 0.5767, 0.6519, 0.5767, 0.6511, 0.5725, 0.6324, 0.5725, 0.6335, 0.5834, 0.6335, 0.5834, 0.642, 0.5729, 0.642, 0.5729, 0.6416, 0.5805, 0.6419, 0.5604, 0.6324, 0.5599, 0.6324, 0.5599, 0.6502, 0.5773, 0.6494, 0.5721, 0.6505, 0.5721, 0.6097, 0.5574, 0.6055, 0.5568, 0.6055, 0.5568, 0.619, 0.5781, 0.619, 0.5781, 0.6191, 0.5724, 0.6559, 0.5601, 0.6511, 0.56, 0.6511, 0.56, 0.618, 0.5576, 0.6106, 0.5578, 0.6106, 0.5578, 0.6343, 0.5474, 0.6211, 0.5474, 0.6211, 0.5216, 0.6173, 0.6274, 0.6015, 0.6355, 0.6023, 0.6139, 0.635, 0.6199, 0.6507, 0.6139, 0.6501, 0.6355, 0.6079, 0.5474, 0.6079, 0.5216, 0.6211, 0.5216, 0.6475, 0.5474, 0.6343, 0.5474, 0.6343, 0.5216, 0.6079, 0.5474, 0.5947, 0.5474, 0.5947, 0.5216, 0.6168, 0.6081, 0.623, 0.6254, 0.6099, 0.6252, 0.6065, 0.5966, 0.6068, 0.6115, 0.5994, 0.6109, 0.589, 0.6203, 0.5863, 0.6057, 0.5923, 0.6059, 0.6316, 0.5964, 0.632, 0.614, 0.625, 0.6132, 0.6468, 0.6146, 0.6413, 0.5964, 0.6535, 0.5965, 0.6396, 0.6081, 0.6452, 0.6285, 0.6345, 0.6264, 0.6231, 0.6383, 0.6321, 0.6385, 0.6277, 0.6555, 0.6334, 0.6498, 0.6466, 0.6502, 0.6408, 0.6676, 0.6515, 0.6561, 0.6421, 0.6567, 0.6476, 0.6406, 0.6083, 0.65, 0.6223, 0.6501, 0.6191, 0.6696, 0.5916, 0.6694, 0.5832, 0.67, 0.5864, 0.6499, 0.6003, 0.6383, 0.6076, 0.6384, 0.6043, 0.6576, 0.6213, 0.5329, 0.6303, 0.5329, 0.6302, 0.5222, 0.631, 0.5397, 0.6457, 0.5398, 0.6401, 0.5308, 0.6184, 0.6287, 0.6214, 0.6297, 0.6195, 0.6112, 0.6067, 0.5397, 0.6207, 0.5397, 0.6145, 0.5291, 0.5925, 0.5282, 0.5845, 0.5278, 0.5848, 0.5396, 0.5988, 0.5328, 0.606, 0.5328, 0.6048, 0.5213, 0.6213, 0.5329, 0.6188, 0.5442, 0.6276, 0.5435, 0.631, 0.5397, 0.6273, 0.5516, 0.6403, 0.5509, 0.6231, 0.591, 0.6227, 0.6112, 0.6246, 0.6112, 0.6067, 0.5397, 0.6046, 0.5528, 0.6181, 0.5522, 0.5918, 0.5521, 0.5982, 0.5397, 0.5848, 0.5396, 0.5988, 0.5328, 0.5924, 0.5456, 0.6044, 0.5451, 0.6216, 0.5679, 0.6219, 0.5669, 0.6527, 0.567, 0.6218, 0.5772, 0.6219, 0.5762, 0.655, 0.5722, 0.6217, 0.5825, 0.6219, 0.5814, 0.6505, 0.5811, 0.6218, 0.5923, 0.6219, 0.5911, 0.6501, 0.5868, 0.6217, 0.5984, 0.6219, 0.5975, 0.6466, 0.5979, 0.6218, 0.6086, 0.6219, 0.6075, 0.6467, 0.6039, 0.633, 0.5517, 0.633, 0.5581, 0.5941, 0.5581, 0.633, 0.5659, 0.633, 0.5723, 0.5941, 0.5723, 0.633, 0.5591, 0.633, 0.5649, 0.5941, 0.5649, 0.6034, 0.6955, 0.6046, 0.6914, 0.6081, 0.5605, 0.6048, 0.691, 0.6067, 0.6844, 0.6081, 0.5605, 0.6069, 0.6839, 0.6082, 0.6795, 0.6081, 0.5605, 0.6547, 0.5533, 0.6546, 0.6111, 0.6556, 0.613, 0.6547, 0.5533, 0.6558, 0.6133, 0.6569, 0.6154, 0.6297, 0.5079, 0.6223, 0.5879, 0.6308, 0.5942, 0.6081, 0.5079, 0.6082, 0.5773, 0.6143, 0.5819, 0.6192, 0.5079, 0.6156, 0.5828, 0.6211, 0.587, 0.6357, 0.5079, 0.6321, 0.5943, 0.6481, 0.5843, 0.6493, 0.5835, 0.6546, 0.5802, 0.6547, 0.5079, 0.6613, 0.5807, 0.6582, 0.5383, 0.6567, 0.5383, 0.5969, 0.5217, 0.5924, 0.5618, 0.5939, 0.5619, 0.6378, 0.5217, 0.6596, 0.5687, 0.6581, 0.5687, 0.6582, 0.5217, 0.6594, 0.5623, 0.6579, 0.5623, 0.5969, 0.5383, 0.5984, 0.5383, 0.5941, 0.5784, 0.6021, 0.7, 0.6033, 0.696, 0.6081, 0.5605, 0.6378, 0.5383, 0.6363, 0.5384, 0.6581, 0.5853, 0.5969, 0.5383, 0.5984, 0.5383, 0.5969, 0.5769, 0.6582, 0.5217, 0.6611, 0.564, 0.6596, 0.564, 0.6378, 0.5383, 0.6363, 0.5384, 0.6549, 0.5791, 0.5952, 0.5604, 0.5967, 0.5604, 0.5984, 0.5218, 0.6369, 0.5217, 0.6562, 0.5632, 0.6547, 0.5633, 0.6378, 0.5217, 0.6561, 0.5619, 0.6546, 0.562, 0.6582, 0.5383, 0.6567, 0.5384, 0.6628, 0.5837, 0.6369, 0.5383, 0.6354, 0.5384, 0.6544, 0.5795, 0.5969, 0.5383, 0.5984, 0.5384, 0.5923, 0.5793, 0.6582, 0.5217, 0.6642, 0.5669, 0.6626, 0.5669, 0.6378, 0.5217, 0.6575, 0.5647, 0.656, 0.5648, 0.5969, 0.5217, 0.5906, 0.5627, 0.5922, 0.5628, 0.6596, 0.5791, 0.6582, 0.5383, 0.6567, 0.5383, 0.6378, 0.5383, 0.6363, 0.5384, 0.6563, 0.5819, 0.6109, 0.563, 0.6113, 0.5599, 0.6261, 0.5616, 0.6113, 0.5919, 0.6109, 0.5949, 0.6111, 0.5934, 0.6113, 0.5645, 0.6113, 0.5645, 0.6255, 0.5649, 0.6109, 0.6866, 0.6266, 0.6864, 0.6266, 0.6864, 0.6238, 0.5448, 0.611, 0.5516, 0.611, 0.5516, 0.6277, 0.6671, 0.6277, 0.6671, 0.6111, 0.673, 0.6265, 0.5495, 0.6294, 0.657, 0.6278, 0.6559, 0.6138, 0.5495, 0.6174, 0.5519, 0.6177, 0.6092, 0.6105, 0.5512, 0.6134, 0.5521, 0.6082, 0.6648, 0.6178, 0.5597, 0.6222, 0.5598, 0.621, 0.624, 0.6179, 0.6559, 0.6139, 0.6583, 0.6152, 0.6248, 0.6389, 0.5494, 0.6365, 0.6265, 0.6413, 0.6266, 0.6457, 0.5499, 0.6435, 0.599, 0.646, 0.5887, 0.651, 0.5499, 0.6523, 0.6206, 0.6577, 0.6211, 0.6468, 0.6275, 0.6518, 0.6294, 0.6467, 0.5988, 0.6492, 0.5988, 0.6505, 0.5553, 0.6461, 0.5552, 0.6462, 0.6204, 0.6461, 0.5994, 0.6435, 0.599, 0.6138, 0.5586, 0.6138, 0.5586, 0.6138, 0.5311, 0.613, 0.5788, 0.6134, 0.5521, 0.6134, 0.5503, 0.621, 0.5531, 0.6184, 0.5531, 0.6184, 0.5531, 0.6185, 0.5792, 0.6185, 0.5792, 0.6184, 0.5685, 0.6082, 0.5602, 0.6082, 0.5602, 0.6105, 0.5315, 0.6177, 0.5647, 0.6174, 0.5503, 0.6174, 0.5503, 0.6178, 0.5534, 0.6152, 0.5533, 0.6152, 0.5532, 0.6186, 0.6477, 0.6235, 0.6484, 0.6185, 0.6477, 0.6278, 0.6451, 0.6294, 0.6453, 0.624, 0.6451, 0.6278, 0.6451, 0.6294, 0.6453, 0.6294, 0.6453, 0.6152, 0.5533, 0.6177, 0.5494, 0.6177, 0.5494, 0.6227, 0.5416, 0.6227, 0.5416, 0.6265, 0.541, 0.6182, 0.546, 0.6182, 0.546, 0.6178, 0.5336, 0.6082, 0.6473, 0.613, 0.6474, 0.613, 0.6474, 0.6179, 0.5765, 0.6178, 0.5687, 0.6178, 0.5687, 0.6179, 0.6451, 0.6179, 0.6451, 0.614, 0.6456, 0.6222, 0.5436, 0.6178, 0.5436, 0.6178, 0.5436, 0.6174, 0.5416, 0.6138, 0.541, 0.6174, 0.5416, 0.624, 0.558, 0.624, 0.558, 0.6227, 0.5316, 0.621, 0.5531, 0.6209, 0.5531, 0.6182, 0.5492, 0.6235, 0.5799, 0.6222, 0.5522, 0.6222, 0.5522, 0.6178, 0.5534, 0.6152, 0.5532, 0.6178, 0.5534, 0.6239, 0.8648, 0.592, 0.8648, 0.6072, 0.699, 0.6459, 0.699, 0.6459, 0.8648, 0.6353, 0.8648, 0.6319, 0.699, 0.6353, 0.8648, 0.6239, 0.8648, 0.6042, 0.9792, 0.6252, 0.9429, 0.6476, 0.9534, 0.5855, 0.5748, 0.5855, 0.5962, 0.6057, 0.5962, 0.624, 0.5748, 0.624, 0.5962, 0.6443, 0.5962, 0.624, 0.5748, 0.6052, 0.5748, 0.6057, 0.5962])
me_cube_001.materials.append(mat_gradient)
me_cube_001.update()

# ---- objects
ob_quack_outhouse_lod0 = bpy.data.objects.new('Quack_OutHouse_LOD0', me_cube_010)
ob_quack_outhouse_lod1 = bpy.data.objects.new('Quack_OutHouse_LOD1', me_cube_001)

# ---- transforms, parenting, visibility, modifiers, constraints
ob_quack_outhouse_lod0.location = (-0.3914, -0.4489, 1.048)
ob_quack_outhouse_lod0.scale = (0.0372, 0.0372, 1.0)
_m = ob_quack_outhouse_lod0.modifiers.new('Auto Smooth', 'NODES')
_m.node_group = ng_auto_smooth
_gi = [s.identifier for s in ng_auto_smooth.interface.items_tree if s.item_type == 'SOCKET' and s.in_out == 'INPUT']
_m[_gi[1]] = 3.142  # Angle
ob_quack_outhouse_lod1.location = (-0.3914, -0.4489, 1.048)
ob_quack_outhouse_lod1.scale = (0.0372, 0.0372, 1.0)
_m = ob_quack_outhouse_lod1.modifiers.new('Auto Smooth', 'NODES')
_m.node_group = ng_auto_smooth
_gi = [s.identifier for s in ng_auto_smooth.interface.items_tree if s.item_type == 'SOCKET' and s.in_out == 'INPUT']
_m[_gi[1]] = 3.142  # Angle

# ---- collection membership
col_asset.objects.link(ob_quack_outhouse_lod0)
col_asset.objects.link(ob_quack_outhouse_lod1)

# ---- scene / render settings (as saved in the file)
scene.frame_start = 1; scene.frame_end = 250; scene.frame_set(1)
scene.render.engine = 'BLENDER_EEVEE_NEXT'
scene.render.resolution_x = 1280
scene.render.resolution_y = 720
scene.cycles.feature_set = 'EXPERIMENTAL'
scene.cycles.samples = 128
scene.cycles.sampling_pattern = 'TABULATED_SOBOL'
scene.cycles.use_light_tree = False
scene.eevee.use_gtao = True
scene.view_settings.view_transform = 'Standard'
bpy.context.view_layer.update()

# ---- added for rendering (the .blend has no active camera): camera
cam_auto = bpy.data.cameras.new('AutoCamera')
cam_auto.lens = 50.0
cam_auto.sensor_width = 36.0
cam_auto.clip_end = 1000.0
ob_auto_camera = bpy.data.objects.new('AutoCamera', cam_auto)
scene.collection.objects.link(ob_auto_camera)
ob_auto_camera.location = (3.93604, -4.96032, 4.6785)
ob_auto_camera.rotation_euler = (1.09748, -7.21219e-08, 0.694738)
scene.camera = ob_auto_camera
bpy.context.view_layer.update()
